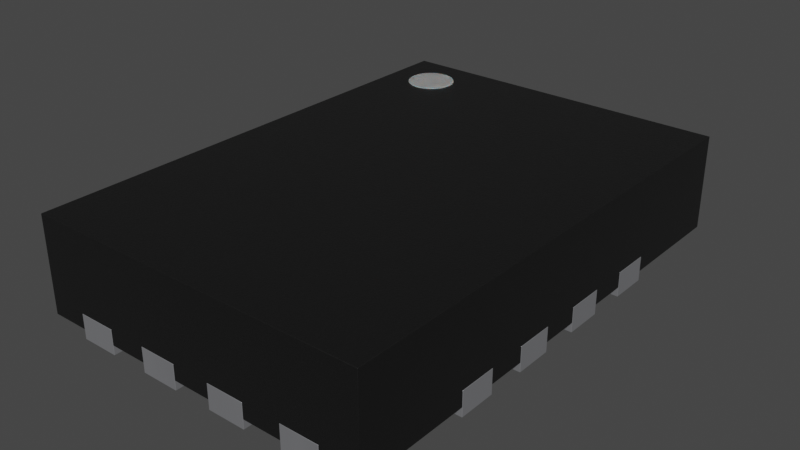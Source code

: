 # Source: UQFN-13_2x3mm_P0.5mm.blend  (saved by Blender 3.2.14; exported with 4.5.12 LTS)
import bpy
from mathutils import Matrix  # noqa: F401  (used for matrix-valued properties, if any)

bpy.ops.wm.read_factory_settings(use_empty=True)
scene = bpy.context.scene
scene.name = 'Scene'

# ---- collections
col_collection = bpy.data.collections.new('Collection'); scene.collection.children.link(col_collection)

# ---- materials (node trees are filled in below, after node groups)
mat_metal_pins = bpy.data.materials.new('metal_pins')
mat_metal_pins.use_transparent_shadow = False
mat_metal_pins.preview_render_type = 'CUBE'
mat_plastic_chip = bpy.data.materials.new('plastic_chip')
mat_plastic_chip.use_transparent_shadow = False
mat_plastic_chip.preview_render_type = 'CUBE'
mat_white_markings = bpy.data.materials.new('white_markings')
mat_white_markings.use_transparent_shadow = False
mat_white_markings.preview_render_type = 'FLAT'

# ---- material node trees
mat_metal_pins.use_nodes = True; mat_metal_pins.node_tree.nodes.clear()
_N = mat_metal_pins.node_tree.nodes; _L = mat_metal_pins.node_tree.links
n0 = _N.new('ShaderNodeMapping'); n0.name = 'Mapping'; n0.location = (-1447, -91)
n0.inputs[3].default_value = (4.8, 1.2, 1.1)
n1 = _N.new('ShaderNodeBsdfPrincipled'); n1.name = 'Principled BSDF'; n1.location = (-560, 254)
n1.distribution = 'GGX'
n1.subsurface_method = 'BURLEY'
n1.inputs[1].default_value = 0.7818
n1.inputs[2].default_value = 0.2886
n1.inputs[3].default_value = 1.45
n1.inputs[13].default_value = 0.0
n1.inputs[27].default_value = (0.0, 0.0, 0.0, 1.0)
n1.inputs[28].default_value = 1.0
n2 = _N.new('ShaderNodeOutputMaterial'); n2.name = 'Material Output.002'; n2.location = (-205, 253)
n2.width = 213
n3 = _N.new('ShaderNodeTexNoise'); n3.name = 'Noise Texture.002'; n3.location = (-1228, -73)
n3.inputs[2].default_value = 0.1
n3.inputs[3].default_value = 7.0
n3.inputs[4].default_value = 0.6
n3.inputs[8].default_value = 0.4
n4 = _N.new('ShaderNodeTexCoord'); n4.name = 'Texture Coordinate'; n4.location = (-1636, -116)
n5 = _N.new('ShaderNodeMix'); n5.name = 'Mix.001'; n5.location = (-921, 45)
n5.data_type = 'RGBA'
n5.inputs[6].default_value = (0.9398, 0.9547, 1.0, 1.0)
n5.inputs[7].default_value = (0.13, 0.1259, 0.1359, 1.0)
n6 = _N.new('ShaderNodeBump'); n6.name = 'Bump.001'; n6.location = (-1001, -227)
n6.inputs[0].default_value = 0.05
n6.inputs[1].default_value = 0.01
n6.inputs[2].default_value = 1.0
_L.new(n1.outputs[0], n2.inputs[0])
_L.new(n3.outputs[0], n6.inputs[3])
_L.new(n0.outputs[0], n3.inputs[0])
_L.new(n3.outputs[0], n5.inputs[0])
_L.new(n4.outputs[3], n0.inputs[0])
_L.new(n5.outputs[2], n1.inputs[0])
_L.new(n6.outputs[0], n1.inputs[5])
n2.is_active_output = True
mat_plastic_chip.use_nodes = True; mat_plastic_chip.node_tree.nodes.clear()
_N = mat_plastic_chip.node_tree.nodes; _L = mat_plastic_chip.node_tree.links
n0 = _N.new('ShaderNodeBsdfPrincipled'); n0.name = 'Principled BSDF'; n0.location = (10, 300)
n0.distribution = 'GGX'
n0.subsurface_method = 'BURLEY'
n0.inputs[0].default_value = (0.009312, 0.009312, 0.009312, 1.0)
n0.inputs[1].default_value = 0.1372
n0.inputs[2].default_value = 0.3706
n0.inputs[3].default_value = 1.45
n0.inputs[27].default_value = (0.0, 0.0, 0.0, 1.0)
n0.inputs[28].default_value = 1.0
n1 = _N.new('ShaderNodeOutputMaterial'); n1.name = 'Material Output'; n1.location = (300, 300)
n2 = _N.new('ShaderNodeTexNoise'); n2.name = 'Noise Texture'; n2.location = (-893, 54)
n2.inputs[2].default_value = 200.0
n2.inputs[3].default_value = 3.6
n2.inputs[4].default_value = 0.8375
n3 = _N.new('ShaderNodeBump'); n3.name = 'Bump'; n3.location = (-604, -53)
n3.inputs[0].default_value = 0.08
n3.inputs[1].default_value = 1.0
n3.inputs[2].default_value = 1.0
_L.new(n0.outputs[0], n1.inputs[0])
_L.new(n2.outputs[0], n3.inputs[3])
_L.new(n3.outputs[0], n0.inputs[5])
n1.is_active_output = True
mat_white_markings.use_nodes = True; mat_white_markings.node_tree.nodes.clear()
_N = mat_white_markings.node_tree.nodes; _L = mat_white_markings.node_tree.links
n0 = _N.new('ShaderNodeOutputMaterial'); n0.name = 'Material Output'; n0.location = (300, 300)
n1 = _N.new('ShaderNodeBsdfPrincipled'); n1.name = 'Principled BSDF'; n1.location = (-34, 272)
n1.distribution = 'GGX'
n1.subsurface_method = 'BURLEY'
n1.inputs[1].default_value = 0.02
n1.inputs[2].default_value = 0.4636
n1.inputs[3].default_value = 1.4
n1.inputs[8].default_value = 1.0
n1.inputs[10].default_value = 0.3682
n1.inputs[13].default_value = 0.6591
n1.inputs[18].default_value = 0.2318
n1.inputs[20].default_value = 0.6709
n1.inputs[24].default_value = 0.1191
n1.inputs[27].default_value = (0.0, 0.0, 0.0, 1.0)
n1.inputs[28].default_value = 1.0
n2 = _N.new('ShaderNodeMapping'); n2.name = 'Mapping'; n2.location = (-1010, 265)
n2.inputs[3].default_value = (3.0, 1.0, 1.0)
n3 = _N.new('ShaderNodeTexCoord'); n3.name = 'Texture Coordinate'; n3.location = (-1250, 180)
n4 = _N.new('ShaderNodeBump'); n4.name = 'Bump'; n4.location = (-376, -99)
n4.inputs[0].default_value = 0.05
n4.inputs[1].default_value = 1.0
n4.inputs[2].default_value = 1.0
n5 = _N.new('ShaderNodeTexNoise'); n5.name = 'Noise Texture'; n5.location = (-662, 176)
n5.inputs[2].default_value = 88.0
n5.inputs[3].default_value = 10.8
n5.inputs[4].default_value = 0.9167
n5.inputs[8].default_value = 1.6
n6 = _N.new('ShaderNodeValToRGB'); n6.name = 'ColorRamp'; n6.location = (-354, 186)
while len(n6.color_ramp.elements) > 1: n6.color_ramp.elements.remove(n6.color_ramp.elements[-1])
n6.color_ramp.elements[0].position = 0.0; n6.color_ramp.elements[0].color = (0.2596, 0.2596, 0.2596, 1.0)
_e = n6.color_ramp.elements.new(1.0); _e.color = (0.6303, 0.6303, 0.6303, 1.0)
n7 = _N.new('ShaderNodeMix'); n7.name = 'Mix'; n7.location = (-204, 152)
n7.data_type = 'RGBA'
n7.inputs[0].default_value = 0.3682
n7.inputs[7].default_value = (0.2525, 0.2525, 0.2525, 1.0)
_L.new(n5.outputs[0], n6.inputs[0])
_L.new(n1.outputs[0], n0.inputs[0])
_L.new(n3.outputs[2], n2.inputs[0])
_L.new(n2.outputs[0], n5.inputs[0])
_L.new(n5.outputs[0], n4.inputs[3])
_L.new(n4.outputs[0], n1.inputs[5])
_L.new(n6.outputs[0], n7.inputs[6])
_L.new(n7.outputs[2], n1.inputs[0])
n0.is_active_output = True

# ---- world
world_world = bpy.data.worlds.new('World'); scene.world = world_world
world_world.use_nodes = True; world_world.node_tree.nodes.clear()
_N = world_world.node_tree.nodes; _L = world_world.node_tree.links
n0 = _N.new('ShaderNodeOutputWorld'); n0.name = 'World Output'; n0.location = (300, 300)
n1 = _N.new('ShaderNodeBackground'); n1.name = 'Background'; n1.location = (10, 300)
n1.inputs[0].default_value = (0.05088, 0.05088, 0.05088, 1.0)
_L.new(n1.outputs[0], n0.inputs[0])
n0.is_active_output = True
world_world.color = (0.05088, 0.05088, 0.05088)
world_world.use_sun_shadow = False
world_world.sun_shadow_jitter_overblur = 0.0

# ---- meshes
me_shape_9_indexedfaceset = bpy.data.meshes.new('SHAPE_9_IndexedFaceSet')
me_shape_9_indexedfaceset.from_pydata([(-0.2756, 0.05118, -0.5118), (-0.1969, 0.05118, -0.5118), (-0.1969, 0.05118, -0.3543), (-0.2756, 0.05118, 0.3543), (-0.1969, 0.05118, 0.3543), (0.3543, 0.05118, -0.1969), (-0.03937, 0.05118, -0.3543), (-0.03937, 0.05118, 0.5118), (-0.03937, 0.05118, 0.3543), (-0.1181, 0.05118, 0.3543), (0.1181, 0.05118, -0.5118), (0.03937, 0.05118, -0.3543), (0.03937, 0.05118, -0.5118), (0.03937, 0.05118, 0.5118), (0.1181, 0.05118, 0.5118), (0.1181, 0.05118, 0.3543), (0.03937, 0.05118, 0.3543), (0.2756, 0.05118, -0.5118), (0.1969, 0.05118, -0.3543), (0.1969, 0.05118, -0.5118), (0.2756, 0.05118, 0.3543), (-0.1969, 0.05118, -0.1181), (-0.3543, 0.05118, -0.1181), (-0.3543, 0.05118, -0.03937), (0.3543, 0.05118, -0.1181), (0.1969, 0.05118, -0.1181), (-0.1969, 0.05118, 0.1181), (0.1969, 0.05118, 0.1181), (0.1969, 0.05118, 0.03937), (-0.1969, 0.05118, 0.1969), (0.1969, 0.05118, 0.2756), (0.3543, 0.05118, 0.2756), (0.1969, 0.05118, 0.1969), (-0.1575, 0.05118, -0.1969), (-0.3543, 0.05118, -0.2756), (-0.3543, 0.05118, -0.1969), (-0.1969, 0.05118, -0.2756), (-0.2067, 0.2185, -0.4134), (-0.2084, 0.2185, -0.4006), (-0.2907, 0.1791, -0.4482), (-0.2985, 0.1791, -0.438), (-0.2985, 0.1791, -0.3888), (-0.2907, 0.1791, -0.3786), (-0.2805, 0.1791, -0.3708), (-0.3543, 0.01969, -0.1969), (-0.1969, 0.01969, 0.03937), (-0.1969, 0.01969, 0.1969), (-0.3543, 0.01969, 0.2756), (0.03937, 0.01969, 0.5118), (0.1969, 0.01969, 0.3543), (0.2756, 0.01969, 0.3543), (0.3543, 0.01969, 0.1181), (0.1969, 0.01969, 0.1181), (0.1969, 0.01969, -0.1181), (0.3543, 0.01969, -0.1181), (0.3543, 0.01969, -0.1969), (0.1969, 0.01969, -0.2756), (0.1969, 0.01969, -0.3543), (0.1181, 0.01969, -0.5118), (0.03937, 0.01969, -0.3543), (0.03937, 0.01969, -0.5118), (-0.03937, 0.01969, -0.3543), (-0.2756, 0.01969, -0.3543), (-0.2756, 0.01969, -0.5118), (-0.3543, 0.01969, -0.5118), (-0.1969, 0.01969, -0.2756), (-0.3543, 0.01969, 0.1181), (-0.3543, 0.01969, -0.1181), (0.3543, 0.01969, 0.1969), (0.3543, 0.05118, 0.1969), (0.3543, 0.01969, 0.2756), (0.3543, 0.01969, 0.5118), (0.3543, 0.2165, 0.5118), (0.3543, 0.01969, -0.2756), (0.3543, 0.05118, -0.03937), (0.3543, 0.01969, -0.03937), (0.3543, 0.01969, 0.03937), (0.3543, 0.05118, 0.03937), (-0.1181, 0.01969, 0.5118), (-0.1969, 0.01969, 0.5118), (-0.3543, 0.01969, 0.5118), (-0.3543, 0.2165, 0.5118), (0.1969, 0.05118, 0.5118), (0.2756, 0.01969, -0.5118), (0.3543, 0.01969, -0.5118), (0.1969, 0.01969, -0.5118), (0.3543, 0.2165, -0.5118), (-0.3543, 0.2165, -0.5118), (-0.2133, 0.2185, -0.3888), (-0.2084, 0.2185, -0.4261), (-0.3034, 0.2185, -0.4006), (-0.2432, 0.2185, -0.3659), (-0.2686, 0.2185, -0.4609), (-0.1969, 0.01969, 0.3543), (-0.2756, 0.01969, 0.5118), (-0.2756, 0.01969, 0.3543), (-0.1969, 0.01969, -0.3543), (-0.1969, 0.01969, -0.5118), (0.1969, 0.01969, -0.1969), (0.1969, 0.05118, -0.2756), (0.1969, 0.05118, -0.1969), (0.3543, 0.05118, -0.2756), (-0.1575, 0.01969, -0.1969), (-0.3543, 0.01969, -0.2756), (-0.1181, 0.01969, -0.3543), (-0.1181, 0.01969, -0.5118), (-0.03937, 0.01969, -0.5118), (0.1181, 0.01969, -0.3543), (0.1181, 0.05118, -0.3543), (0.2756, 0.01969, -0.3543), (0.2756, 0.05118, -0.3543), (0.1969, 0.05118, 0.3543), (0.2756, 0.01969, 0.5118), (0.1969, 0.01969, 0.5118), (-0.03937, 0.01969, 0.3543), (-0.03937, 0.01969, 0.5118), (-0.1181, 0.01969, 0.3543), (0.03937, 0.01969, 0.3543), (0.1181, 0.01969, 0.3543), (0.1181, 0.01969, 0.5118), (0.1969, 0.01969, 0.2756), (0.1969, 0.01969, 0.1969), (0.1969, 0.01969, -0.03937), (0.1969, 0.05118, -0.03937), (0.1969, 0.01969, 0.03937), (0.3543, 0.05118, 0.1181), (-0.1969, 0.01969, -0.03937), (-0.3543, 0.01969, -0.03937), (-0.1969, 0.01969, -0.1181), (-0.1969, 0.05118, -0.03937), (-0.1969, 0.01969, 0.1181), (-0.3543, 0.01969, 0.03937), (-0.1969, 0.05118, 0.03937), (-0.3543, 0.05118, 0.03937), (-0.1969, 0.01969, 0.2756), (-0.3543, 0.01969, 0.1969), (-0.3543, 0.05118, 0.1969), (-0.3543, 0.05118, 0.2756), (-0.1575, 0.01969, -0.2362), (-0.1575, 0.05118, -0.2362), (-0.2805, 0.2185, -0.456), (-0.2313, 0.2185, -0.3708), (-0.2211, 0.2185, -0.3786), (-0.2432, 0.2185, -0.4609), (-0.2559, 0.2185, -0.4626), (-0.2067, 0.1791, -0.4134), (-0.2133, 0.1791, -0.438), (-0.2211, 0.1791, -0.4482), (-0.2313, 0.1791, -0.456), (-0.2084, 0.1791, -0.4006), (-0.2084, 0.1791, -0.4261), (-0.2133, 0.1791, -0.3888), (-0.3034, 0.2185, -0.4261), (-0.3051, 0.2185, -0.4134), (-0.2686, 0.2185, -0.3659), (-0.2559, 0.2185, -0.3642), (-0.2313, 0.2185, -0.456), (-0.2559, 0.1791, -0.3642), (-0.2686, 0.1791, -0.3659), (-0.3051, 0.1791, -0.4134), (-0.3034, 0.1791, -0.4261), (-0.2211, 0.2185, -0.4482), (-0.2133, 0.2185, -0.438), (-0.2985, 0.2185, -0.438), (-0.2907, 0.2185, -0.4482), (-0.2805, 0.2185, -0.3708), (-0.2907, 0.2185, -0.3786), (-0.2985, 0.2185, -0.3888), (-0.2559, 0.1791, -0.4626), (-0.2432, 0.1791, -0.4609), (-0.2211, 0.1791, -0.3786), (-0.2313, 0.1791, -0.3708), (-0.2432, 0.1791, -0.3659), (-0.3034, 0.1791, -0.4006), (-0.2805, 0.1791, -0.456), (-0.2686, 0.1791, -0.4609), (-0.1969, 0.0, -0.3543), (-0.2756, 0.0, -0.5118), (-0.1969, 0.0, -0.5118), (-0.2756, 0.05118, -0.3543), (-0.2756, 0.0, -0.3543), (-0.1969, 0.05118, -0.3543), (-0.2756, 0.0, 0.3543), (-0.2756, 0.0, 0.5118), (-0.1969, 0.0, 0.5118), (-0.2756, 0.05118, 0.3543), (-0.1969, 0.0, 0.3543), (0.3543, 0.0, -0.1969), (0.3543, 0.05118, -0.1969), (0.1969, 0.0, -0.2756), (0.1969, 0.0, -0.1969), (0.3543, 0.0, -0.2756), (-0.1181, 0.0, -0.3543), (-0.03937, 0.0, -0.3543), (-0.03937, 0.0, -0.5118), (-0.1181, 0.0, -0.5118), (-0.1181, 0.05118, -0.5118), (-0.1181, 0.05118, -0.3543), (-0.03937, 0.0, 0.3543), (-0.1181, 0.0, 0.3543), (-0.03937, 0.0, 0.5118), (-0.03937, 0.05118, 0.5118), (-0.1181, 0.0, 0.5118), (-0.03937, 0.05118, 0.3543), (0.1181, 0.0, -0.3543), (0.1181, 0.0, -0.5118), (0.1181, 0.05118, -0.5118), (0.03937, 0.0, -0.3543), (0.03937, 0.0, -0.5118), (0.03937, 0.05118, -0.3543), (0.1181, 0.0, 0.3543), (0.03937, 0.0, 0.5118), (0.03937, 0.0, 0.3543), (0.1181, 0.0, 0.5118), (0.03937, 0.05118, 0.5118), (0.1181, 0.05118, 0.3543), (0.03937, 0.05118, 0.3543), (0.1969, 0.0, -0.3543), (0.2756, 0.0, -0.3543), (0.1969, 0.0, -0.5118), (0.2756, 0.0, -0.5118), (0.2756, 0.05118, -0.5118), (0.1969, 0.05118, -0.3543), (0.1969, 0.05118, -0.5118), (0.2756, 0.0, 0.3543), (0.1969, 0.0, 0.3543), (0.1969, 0.0, 0.5118), (0.2756, 0.0, 0.5118), (-0.1969, 0.0, -0.03937), (-0.3543, 0.0, -0.1181), (-0.1969, 0.0, -0.1181), (-0.3543, 0.0, -0.03937), (-0.3543, 0.05118, -0.1181), (-0.3543, 0.05118, -0.03937), (0.1969, 0.0, -0.03937), (0.3543, 0.0, -0.03937), (0.1969, 0.0, -0.1181), (0.3543, 0.0, -0.1181), (-0.3543, 0.0, 0.03937), (-0.1969, 0.0, 0.1181), (-0.1969, 0.0, 0.03937), (-0.3543, 0.0, 0.1181), (0.1969, 0.0, 0.03937), (0.1969, 0.0, 0.1181), (0.3543, 0.0, 0.03937), (0.3543, 0.0, 0.1181), (0.1969, 0.05118, 0.03937), (-0.3543, 0.0, 0.1969), (-0.1969, 0.0, 0.2756), (-0.3543, 0.0, 0.2756), (-0.1969, 0.0, 0.1969), (0.1969, 0.05118, 0.2756), (0.1969, 0.0, 0.2756), (0.1969, 0.0, 0.1969), (0.3543, 0.05118, 0.2756), (0.3543, 0.0, 0.2756), (0.3543, 0.0, 0.1969), (-0.1575, 0.0, -0.1969), (-0.3543, 0.0, -0.1969), (-0.3543, 0.0, -0.2756), (-0.3543, 0.05118, -0.1969), (-0.1575, 0.0, -0.2362), (-0.1969, 0.0, -0.2756), (0.3543, 0.05118, -0.03937), (0.3543, 0.05118, 0.03937), (0.1969, 0.05118, -0.2756), (-0.03937, 0.05118, -0.5118), (0.1181, 0.05118, -0.3543), (0.2756, 0.05118, -0.3543), (0.1969, 0.05118, -0.03937), (0.3543, 0.05118, 0.1181), (-0.1969, 0.05118, -0.03937), (-0.3543, 0.05118, 0.1181), (-0.1969, 0.05118, 0.03937), (-0.3543, 0.05118, 0.03937), (-0.3543, 0.05118, 0.2756), (-0.2756, 0.05118, -0.5118), (-0.1969, 0.05118, -0.5118), (-0.1969, 0.05118, 0.5118), (-0.1969, 0.05118, 0.3543), (-0.2756, 0.05118, 0.5118), (-0.03937, 0.05118, -0.3543), (-0.1181, 0.05118, 0.5118), (-0.1181, 0.05118, 0.3543), (0.03937, 0.05118, -0.5118), (0.1181, 0.05118, 0.5118), (0.2756, 0.05118, 0.3543), (0.2756, 0.05118, 0.5118), (-0.1969, 0.05118, -0.1181), (0.3543, 0.05118, -0.1181), (0.1969, 0.05118, -0.1181), (-0.1969, 0.05118, 0.1181), (0.1969, 0.05118, 0.1181), (-0.1969, 0.05118, 0.2756), (-0.1969, 0.05118, 0.1969), (0.1969, 0.05118, 0.1969), (-0.1575, 0.05118, -0.1969), (-0.3543, 0.05118, -0.2756), (-0.1969, 0.05118, -0.2756), (0.3543, 0.05118, 0.1969), (0.1969, 0.05118, 0.5118), (0.1969, 0.05118, -0.1969), (0.3543, 0.05118, -0.2756), (0.1969, 0.05118, 0.3543), (-0.3543, 0.05118, 0.1969), (-0.1575, 0.05118, -0.2362), (-0.2756, 0.05118, -0.3543), (-0.1969, 0.05118, 0.5118), (-0.2756, 0.05118, 0.5118), (-0.1181, 0.05118, -0.5118), (-0.1181, 0.05118, -0.3543), (-0.1181, 0.05118, 0.5118), (0.2756, 0.05118, 0.5118), (-0.1969, 0.05118, 0.2756), (-0.03937, 0.05118, -0.5118), (-0.3543, 0.05118, 0.1181)], [], [(14, 119, 113, 82, 312, 112, 71, 72, 81, 80, 94, 308, 307, 79, 78, 311, 7, 115, 48, 13), (99, 100, 98, 56), (309, 105, 97, 1, 0, 63, 64, 87, 86, 84, 83, 17, 19, 85, 58, 10, 12, 60, 106, 314), (45, 131, 127, 126, 128, 67, 44, 102, 138, 65, 103, 64, 63, 62, 96, 97, 105, 104, 61, 106, 60, 59, 107, 58, 85, 57, 109, 83, 84, 73, 56, 98, 55, 54, 53, 122, 75, 76, 124, 52, 51, 68, 121, 120, 70, 71, 112, 50, 49, 113, 119, 118, 117, 48, 115, 114, 116, 78, 79, 93, 95, 94, 80, 47, 134, 46, 135, 66, 130), (307, 4, 93, 79), (77, 76, 75, 74, 24, 54, 55, 5, 101, 73, 84, 86, 72, 71, 70, 31, 69, 68, 51, 125), (4, 3, 95, 93), (3, 308, 94, 95), (0, 306, 62, 63), (306, 2, 96, 62), (2, 1, 97, 96), (100, 5, 55, 98), (315, 26, 130, 66), (101, 99, 56, 73), (35, 33, 102, 44), (36, 34, 103, 65), (310, 6, 61, 104), (309, 310, 104, 105), (6, 314, 106, 61), (11, 108, 107, 59), (12, 11, 59, 60), (108, 10, 58, 107), (18, 110, 109, 57), (19, 18, 57, 85), (110, 17, 83, 109), (20, 111, 49, 50), (312, 20, 50, 112), (111, 82, 113, 49), (8, 9, 116, 114), (7, 8, 114, 115), (9, 311, 78, 116), (15, 16, 117, 118), (14, 15, 118, 119), (16, 13, 48, 117), (32, 30, 120, 121), (30, 31, 70, 120), (69, 32, 121, 68), (25, 123, 122, 53), (123, 74, 75, 122), (24, 25, 53, 54), (28, 27, 52, 124), (27, 125, 51, 52), (77, 28, 124, 76), (129, 21, 128, 126), (23, 129, 126, 127), (21, 22, 67, 128), (26, 132, 45, 130), (313, 29, 46, 134), (132, 133, 131, 45), (137, 313, 134, 47), (29, 136, 135, 46), (102, 33, 139, 138), (138, 139, 36, 65), (86, 87, 81, 72), (173, 90, 153, 159), (172, 91, 155, 157), (148, 156, 161, 147), (159, 153, 152, 160), (91, 141, 142, 88, 38, 37, 89, 162, 161, 156, 143, 144, 92, 140, 164, 163, 152, 153, 90, 167, 166, 165, 154, 155), (174, 140, 92, 175), (169, 143, 156, 148), (39, 164, 140, 174), (171, 141, 91, 172), (42, 166, 167, 41), (168, 144, 143, 169), (149, 38, 88, 151), (40, 163, 164, 39), (160, 152, 163, 40), (170, 142, 141, 171), (158, 154, 165, 43), (175, 92, 144, 168), (145, 37, 38, 149), (157, 155, 154, 158), (150, 89, 37, 145), (147, 161, 162, 146), (151, 88, 142, 170), (146, 162, 89, 150), (41, 167, 90, 173), (43, 165, 166, 42), (176, 180, 177, 178), (177, 276, 277, 178), (178, 277, 181, 176), (176, 181, 179, 180), (180, 179, 276, 177), (183, 182, 186, 184), (184, 278, 280, 183), (182, 185, 279, 186), (186, 279, 278, 184), (265, 189, 190, 301), (191, 187, 190, 189), (301, 190, 187, 188), (188, 187, 191, 302), (302, 191, 189, 265), (211, 212, 210, 213), (193, 192, 195, 194), (195, 196, 266, 194), (194, 266, 281, 193), (193, 281, 197, 192), (192, 197, 196, 195), (202, 199, 198, 200), (200, 201, 282, 202), (202, 282, 283, 199), (199, 283, 203, 198), (198, 203, 201, 200), (204, 207, 208, 205), (208, 284, 206, 205), (205, 206, 267, 204), (204, 267, 209, 207), (207, 209, 284, 208), (211, 214, 216, 212), (213, 285, 214, 211), (218, 217, 219, 220), (212, 216, 215, 210), (210, 215, 285, 213), (219, 223, 221, 220), (289, 237, 236, 290), (220, 221, 268, 218), (218, 268, 222, 217), (217, 222, 223, 219), (226, 225, 224, 227), (227, 287, 300, 226), (226, 300, 303, 225), (225, 303, 286, 224), (224, 286, 287, 227), (232, 229, 231, 233), (233, 231, 228, 271), (271, 228, 230, 288), (288, 230, 229, 232), (228, 231, 229, 230), (290, 236, 234, 269), (269, 234, 235, 263), (263, 235, 237, 289), (237, 235, 234, 236), (244, 245, 243, 242), (274, 238, 241, 272), (272, 241, 239, 291), (291, 239, 240, 273), (273, 240, 238, 274), (239, 241, 238, 240), (246, 242, 243, 292), (292, 243, 245, 270), (270, 245, 244, 264), (264, 244, 242, 246), (183, 280, 185, 182), (304, 247, 249, 275), (275, 249, 248, 293), (293, 248, 250, 294), (294, 250, 247, 304), (248, 249, 247, 250), (295, 253, 252, 251), (251, 252, 255, 254), (254, 255, 256, 299), (299, 256, 253, 295), (256, 255, 252, 253), (297, 259, 258, 260), (260, 258, 257, 296), (298, 262, 259, 297), (305, 296, 257, 261), (257, 258, 259, 262, 261), (298, 305, 261, 262), (172, 157, 158, 43, 42, 41, 173, 159, 160, 40, 39, 174, 175, 168, 169, 148, 147, 146, 150, 145, 149, 151, 170, 171), (298, 297, 260, 296, 305), (279, 185, 280, 278), (179, 181, 277, 276), (265, 301, 188, 302), (197, 281, 266, 196), (203, 283, 282, 201), (209, 267, 206, 284), (215, 216, 214, 285), (222, 268, 221, 223), (286, 303, 300, 287), (232, 233, 271, 288), (290, 269, 263, 289), (274, 272, 291, 273), (246, 292, 270, 264), (304, 275, 293, 294), (295, 251, 254, 299), (36, 139, 33, 35, 34), (4, 307, 308, 3), (306, 0, 1, 2), (99, 101, 5, 100), (310, 309, 314, 6), (8, 7, 311, 9), (11, 12, 10, 108), (15, 14, 13, 16), (18, 19, 17, 110), (20, 312, 82, 111), (22, 21, 129, 23), (25, 24, 74, 123), (133, 132, 26, 315), (28, 77, 125, 27), (136, 29, 313, 137), (32, 69, 31, 30), (87, 64, 103, 34, 35, 44, 67, 22, 23, 127, 131, 133, 315, 66, 135, 136, 137, 47, 80, 81)])
me_shape_9_indexedfaceset.polygons.foreach_set('use_smooth', [True] * 194)
me_shape_9_indexedfaceset.polygons.foreach_set('material_index', [1, 1, 1, 1, 1, 1, 1, 1, 1, 1, 1, 1, 1, 1, 1, 1, 1, 1, 1, 1, 1, 1, 1, 1, 1, 1, 1, 1, 1, 1, 1, 1, 1, 1, 1, 1, 1, 1, 1, 1, 1, 1, 1, 1, 1, 1, 1, 1, 1, 1, 1, 1, 1, 1, 2, 2, 2, 2, 2, 2, 2, 2, 2, 2, 2, 2, 2, 2, 2, 2, 2, 2, 2, 2, 2, 2, 2, 2, 2, 0, 0, 0, 0, 0, 0, 0, 0, 0, 0, 0, 0, 0, 0, 0, 0, 0, 0, 0, 0, 0, 0, 0, 0, 0, 0, 0, 0, 0, 0, 0, 0, 0, 0, 0, 0, 0, 0, 0, 0, 0, 0, 0, 0, 0, 0, 0, 0, 0, 0, 0, 0, 0, 0, 0, 0, 0, 0, 0, 0, 0, 0, 0, 0, 0, 0, 0, 0, 0, 0, 0, 0, 0, 0, 0, 0, 0, 0, 0, 0, 0, 2, 0, 0, 0, 0, 0, 0, 0, 0, 0, 0, 0, 0, 0, 0, 0, 0, 1, 1, 1, 1, 1, 1, 1, 1, 1, 1, 1, 1, 1, 1, 1, 1, 1])
_k = set([(0, 1), (0, 63), (0, 306), (1, 2), (1, 97), (2, 96), (2, 306), (3, 4), (3, 95), (3, 308), (4, 93), (4, 307), (5, 55), (5, 100), (5, 101), (6, 61), (6, 310), (6, 314), (7, 8), (7, 115), (7, 311), (8, 9), (8, 114), (9, 116), (9, 311), (10, 12), (10, 58), (10, 108), (11, 12), (11, 59), (11, 108), (12, 60), (13, 14), (13, 16), (13, 48), (14, 15), (14, 119), (15, 16), (15, 118), (16, 117), (17, 19), (17, 83), (17, 110), (18, 19), (18, 57), (18, 110), (19, 85), (20, 50), (20, 111), (20, 312), (21, 22), (21, 128), (21, 129), (22, 23), (22, 67), (23, 127), (23, 129), (24, 25), (24, 54), (24, 74), (25, 53), (25, 123), (26, 130), (26, 132), (26, 315), (27, 28), (27, 52), (27, 125), (28, 77), (28, 124), (29, 46), (29, 136), (29, 313), (30, 31), (30, 32), (30, 120), (31, 69), (31, 70), (32, 69), (32, 121), (33, 35), (33, 102), (33, 139), (34, 35), (34, 36), (34, 103), (35, 44), (36, 65), (36, 139), (37, 38), (37, 89), (38, 88), (39, 40), (39, 174), (40, 160), (41, 42), (41, 173), (42, 43), (43, 158), (44, 67), (44, 102), (45, 130), (45, 131), (45, 132), (46, 134), (46, 135), (47, 80), (47, 134), (47, 137), (48, 115), (48, 117), (49, 50), (49, 111), (49, 113), (50, 112), (51, 52), (51, 68), (51, 125), (52, 124), (53, 54), (53, 122), (54, 55), (55, 98), (56, 73), (56, 98), (56, 99), (57, 85), (57, 109), (58, 85), (58, 107), (59, 60), (59, 107), (60, 106), (61, 104), (61, 106), (62, 63), (62, 96), (62, 306), (63, 64), (64, 87), (64, 103), (65, 103), (65, 138), (66, 130), (66, 135), (66, 315), (67, 128), (68, 69), (68, 121), (70, 71), (70, 120), (71, 72), (71, 112), (72, 81), (72, 86), (73, 84), (73, 101), (74, 75), (74, 123), (75, 76), (75, 122), (76, 77), (76, 124), (77, 125), (78, 79), (78, 116), (78, 311), (79, 93), (79, 307), (80, 81), (80, 94), (81, 87), (82, 111), (82, 113), (82, 312), (83, 84), (83, 109), (84, 86), (86, 87), (88, 142), (89, 162), (90, 153), (90, 167), (91, 141), (91, 155), (92, 140), (92, 144), (93, 95), (94, 95), (94, 308), (96, 97), (97, 105), (98, 100), (99, 100), (99, 101), (102, 138), (104, 105), (104, 310), (105, 309), (106, 314), (107, 108), (109, 110), (112, 312), (113, 119), (114, 115), (114, 116), (117, 118), (118, 119), (120, 121), (122, 123), (126, 127), (126, 128), (126, 129), (127, 131), (131, 133), (132, 133), (133, 315), (134, 313), (135, 136), (136, 137), (137, 313), (138, 139), (140, 164), (141, 142), (143, 144), (143, 156), (145, 149), (145, 150), (146, 147), (146, 150), (147, 148), (148, 169), (149, 151), (151, 170), (152, 153), (152, 163), (154, 155), (154, 165), (156, 161), (157, 158), (157, 172), (159, 160), (159, 173), (161, 162), (163, 164), (165, 166), (166, 167), (168, 169), (168, 175), (170, 171), (171, 172), (174, 175), (176, 178), (176, 180), (176, 181), (177, 178), (177, 180), (177, 276), (178, 277), (179, 180), (179, 181), (179, 276), (181, 277), (182, 183), (182, 185), (182, 186), (183, 184), (183, 280), (184, 186), (184, 278), (185, 279), (185, 280), (186, 279), (187, 188), (187, 190), (187, 191), (188, 301), (188, 302), (189, 190), (189, 191), (189, 265), (190, 301), (191, 302), (192, 193), (192, 195), (192, 197), (193, 194), (193, 281), (194, 195), (194, 266), (195, 196), (196, 197), (196, 266), (197, 281), (198, 199), (198, 200), (198, 203), (199, 202), (199, 283), (200, 201), (200, 202), (201, 203), (201, 282), (202, 282), (203, 283), (204, 205), (204, 207), (204, 267), (205, 206), (205, 208), (206, 267), (206, 284), (207, 208), (207, 209), (208, 284), (209, 267), (209, 284), (210, 212), (210, 213), (210, 215), (211, 212), (211, 213), (211, 214), (212, 216), (213, 285), (214, 216), (214, 285), (215, 216), (215, 285), (217, 218), (217, 219), (217, 222), (218, 220), (218, 268), (219, 220), (219, 223), (220, 221), (221, 223), (221, 268), (222, 223), (222, 268), (224, 225), (224, 227), (224, 286), (225, 226), (225, 303), (226, 227), (226, 300), (227, 287), (228, 230), (228, 231), (228, 271), (229, 230), (229, 231), (229, 232), (230, 288), (231, 233), (232, 233), (232, 288), (233, 271), (234, 235), (234, 236), (234, 269), (235, 237), (235, 263), (236, 237), (236, 290), (237, 289), (238, 240), (238, 241), (238, 274), (239, 240), (239, 241), (239, 291), (240, 273), (241, 272), (242, 243), (242, 244), (242, 246), (243, 245), (243, 292), (244, 245), (244, 264), (245, 270), (246, 264), (246, 292), (247, 249), (247, 250), (247, 304), (248, 249), (248, 250), (248, 293), (249, 275), (250, 294), (251, 252), (251, 254), (251, 295), (252, 253), (252, 255), (253, 256), (253, 295), (254, 255), (254, 299), (255, 256), (256, 299), (257, 258), (257, 261), (257, 296), (258, 259), (258, 260), (259, 262), (259, 297), (260, 296), (260, 297), (261, 262), (261, 305), (262, 298), (263, 269), (263, 289), (264, 270), (265, 301), (265, 302), (266, 281), (269, 290), (270, 292), (271, 288), (272, 274), (272, 291), (273, 274), (273, 291), (275, 293), (275, 304), (276, 277), (278, 279), (278, 280), (282, 283), (286, 287), (286, 303), (287, 300), (289, 290), (293, 294), (294, 304), (295, 299), (296, 305), (297, 298), (298, 305), (300, 303), (307, 308), (309, 310), (309, 314)])
me_shape_9_indexedfaceset.attributes.new('sharp_edge', 'BOOLEAN', 'EDGE').data.foreach_set('value', [ (min(e.vertices), max(e.vertices)) in _k for e in me_shape_9_indexedfaceset.edges])
_uv = me_shape_9_indexedfaceset.uv_layers.new(name='UVMap')
_uv.uv.foreach_set('vector', [0.6496, 0.4964, 0.6496, 0.4656, 0.7265, 0.4656, 0.7265, 0.4964, 0.8035, 0.4964, 0.8035, 0.4656, 0.8804, 0.4656, 0.8804, 0.6579, 0.1881, 0.6579, 0.1881, 0.4656, 0.265, 0.4656, 0.265, 0.4964, 0.3419, 0.4964, 0.3419, 0.4656, 0.4188, 0.4656, 0.4188, 0.4964, 0.4958, 0.4964, 0.4958, 0.4656, 0.5727, 0.4656, 0.5727, 0.4964, 0.4964, 0.2873, 0.4964, 0.3642, 0.4656, 0.3642, 0.4656, 0.2873, 0.4188, 0.4964, 0.4188, 0.4656, 0.3419, 0.4656, 0.3419, 0.4964, 0.265, 0.4964, 0.265, 0.4656, 0.1881, 0.4656, 0.1881, 0.6579, 0.8804, 0.6579, 0.8804, 0.4656, 0.8035, 0.4656, 0.8035, 0.4964, 0.7265, 0.4964, 0.7265, 0.4656, 0.6496, 0.4656, 0.6496, 0.4964, 0.5727, 0.4964, 0.5727, 0.4656, 0.4958, 0.4656, 0.4958, 0.4964, 0.3419, 0.595, 0.1881, 0.595, 0.1881, 0.5181, 0.3419, 0.5181, 0.3419, 0.4411, 0.1881, 0.4411, 0.1881, 0.3642, 0.3804, 0.3642, 0.3804, 0.3258, 0.3419, 0.2873, 0.1881, 0.2873, 0.1881, 0.05652, 0.265, 0.05652, 0.265, 0.2104, 0.3419, 0.2104, 0.3419, 0.05652, 0.4188, 0.05652, 0.4188, 0.2104, 0.4958, 0.2104, 0.4958, 0.05652, 0.5727, 0.05652, 0.5727, 0.2104, 0.6496, 0.2104, 0.6496, 0.05652, 0.7265, 0.05652, 0.7265, 0.2104, 0.8035, 0.2104, 0.8035, 0.05652, 0.8804, 0.05652, 0.8804, 0.2873, 0.7265, 0.2873, 0.7265, 0.3642, 0.8804, 0.3642, 0.8804, 0.4411, 0.7265, 0.4411, 0.7265, 0.5181, 0.8804, 0.5181, 0.8804, 0.595, 0.7265, 0.595, 0.7265, 0.6719, 0.8804, 0.6719, 0.8804, 0.7488, 0.7265, 0.7488, 0.7265, 0.8258, 0.8804, 0.8258, 0.8804, 1.057, 0.8035, 1.057, 0.8035, 0.9027, 0.7265, 0.9027, 0.7265, 1.057, 0.6496, 1.057, 0.6496, 0.9027, 0.5727, 0.9027, 0.5727, 1.057, 0.4958, 1.057, 0.4958, 0.9027, 0.4188, 0.9027, 0.4188, 1.057, 0.3419, 1.057, 0.3419, 0.9027, 0.265, 0.9027, 0.265, 1.057, 0.1881, 1.057, 0.1881, 0.8258, 0.3419, 0.8258, 0.3419, 0.7488, 0.1881, 0.7488, 0.1881, 0.6719, 0.3419, 0.6719, 0.4964, 1.057, 0.4964, 0.9027, 0.4656, 0.9027, 0.4656, 1.057, 0.4964, 0.595, 0.4656, 0.595, 0.4656, 0.5181, 0.4964, 0.5181, 0.4964, 0.4411, 0.4656, 0.4411, 0.4656, 0.3642, 0.4964, 0.3642, 0.4964, 0.2873, 0.4656, 0.2873, 0.4656, 0.05652, 0.6579, 0.05652, 0.6579, 1.057, 0.4656, 1.057, 0.4656, 0.8258, 0.4964, 0.8258, 0.4964, 0.7488, 0.4656, 0.7488, 0.4656, 0.6719, 0.4964, 0.6719, 0.3419, 0.4964, 0.265, 0.4964, 0.265, 0.4656, 0.3419, 0.4656, 0.4964, 0.9027, 0.4964, 1.057, 0.4656, 1.057, 0.4656, 0.9027, 0.4964, 0.05652, 0.4964, 0.2104, 0.4656, 0.2104, 0.4656, 0.05652, 0.265, 0.4964, 0.3419, 0.4964, 0.3419, 0.4656, 0.265, 0.4656, 0.4964, 0.2104, 0.4964, 0.05652, 0.4656, 0.05652, 0.4656, 0.2104, 0.7265, 0.4964, 0.8804, 0.4964, 0.8804, 0.4656, 0.7265, 0.4656, 0.1881, 0.4964, 0.3419, 0.4964, 0.3419, 0.4656, 0.1881, 0.4656, 0.8804, 0.4964, 0.7265, 0.4964, 0.7265, 0.4656, 0.8804, 0.4656, 0.1881, 0.4964, 0.3804, 0.4964, 0.3804, 0.4656, 0.1881, 0.4656, 0.3419, 0.4964, 0.1881, 0.4964, 0.1881, 0.4656, 0.3419, 0.4656, 0.4188, 0.4964, 0.4958, 0.4964, 0.4958, 0.4656, 0.4188, 0.4656, 0.4964, 0.05652, 0.4964, 0.2104, 0.4656, 0.2104, 0.4656, 0.05652, 0.4964, 0.2104, 0.4964, 0.05652, 0.4656, 0.05652, 0.4656, 0.2104, 0.5727, 0.4964, 0.6496, 0.4964, 0.6496, 0.4656, 0.5727, 0.4656, 0.4964, 0.05652, 0.4964, 0.2104, 0.4656, 0.2104, 0.4656, 0.05652, 0.4964, 0.2104, 0.4964, 0.05652, 0.4656, 0.05652, 0.4656, 0.2104, 0.7265, 0.4964, 0.8035, 0.4964, 0.8035, 0.4656, 0.7265, 0.4656, 0.4964, 0.05652, 0.4964, 0.2104, 0.4656, 0.2104, 0.4656, 0.05652, 0.4964, 0.2104, 0.4964, 0.05652, 0.4656, 0.05652, 0.4656, 0.2104, 0.8035, 0.4964, 0.7265, 0.4964, 0.7265, 0.4656, 0.8035, 0.4656, 0.4964, 1.057, 0.4964, 0.9027, 0.4656, 0.9027, 0.4656, 1.057, 0.4964, 0.9027, 0.4964, 1.057, 0.4656, 1.057, 0.4656, 0.9027, 0.4958, 0.4964, 0.4188, 0.4964, 0.4188, 0.4656, 0.4958, 0.4656, 0.4964, 1.057, 0.4964, 0.9027, 0.4656, 0.9027, 0.4656, 1.057, 0.4964, 0.9027, 0.4964, 1.057, 0.4656, 1.057, 0.4656, 0.9027, 0.6496, 0.4964, 0.5727, 0.4964, 0.5727, 0.4656, 0.6496, 0.4656, 0.4964, 1.057, 0.4964, 0.9027, 0.4656, 0.9027, 0.4656, 1.057, 0.4964, 0.9027, 0.4964, 1.057, 0.4656, 1.057, 0.4656, 0.9027, 0.4964, 0.7488, 0.4964, 0.8258, 0.4656, 0.8258, 0.4656, 0.7488, 0.7265, 0.4964, 0.8804, 0.4964, 0.8804, 0.4656, 0.7265, 0.4656, 0.8804, 0.4964, 0.7265, 0.4964, 0.7265, 0.4656, 0.8804, 0.4656, 0.4964, 0.4411, 0.4964, 0.5181, 0.4656, 0.5181, 0.4656, 0.4411, 0.7265, 0.4964, 0.8804, 0.4964, 0.8804, 0.4656, 0.7265, 0.4656, 0.8804, 0.4964, 0.7265, 0.4964, 0.7265, 0.4656, 0.8804, 0.4656, 0.4964, 0.595, 0.4964, 0.6719, 0.4656, 0.6719, 0.4656, 0.595, 0.7265, 0.4964, 0.8804, 0.4964, 0.8804, 0.4656, 0.7265, 0.4656, 0.8804, 0.4964, 0.7265, 0.4964, 0.7265, 0.4656, 0.8804, 0.4656, 0.4964, 0.5181, 0.4964, 0.4411, 0.4656, 0.4411, 0.4656, 0.5181, 0.1881, 0.4964, 0.3419, 0.4964, 0.3419, 0.4656, 0.1881, 0.4656, 0.3419, 0.4964, 0.1881, 0.4964, 0.1881, 0.4656, 0.3419, 0.4656, 0.4964, 0.6719, 0.4964, 0.595, 0.4656, 0.595, 0.4656, 0.6719, 0.4964, 0.8258, 0.4964, 0.7488, 0.4656, 0.7488, 0.4656, 0.8258, 0.3419, 0.4964, 0.1881, 0.4964, 0.1881, 0.4656, 0.3419, 0.4656, 0.1881, 0.4964, 0.3419, 0.4964, 0.3419, 0.4656, 0.1881, 0.4656, 0.3419, 0.4964, 0.1881, 0.4964, 0.1881, 0.4656, 0.3419, 0.4656, 0.4656, 0.3642, 0.4964, 0.3642, 0.4964, 0.3258, 0.4656, 0.3258, 0.3804, 0.4656, 0.3804, 0.4964, 0.3419, 0.4964, 0.3419, 0.4656, 0.8804, 0.05652, 0.1881, 0.05652, 0.1881, 1.057, 0.8804, 1.057, 0.6214, 0.1651, 0.6598, 0.1651, 0.6598, 0.1527, 0.6214, 0.1527, 0.2967, 0.6214, 0.2967, 0.6598, 0.2842, 0.6598, 0.2842, 0.6214, 0.3083, 0.6214, 0.3083, 0.6598, 0.3182, 0.6598, 0.3182, 0.6214, 0.6214, 0.1527, 0.6598, 0.1527, 0.6598, 0.1402, 0.6214, 0.1402, 0.2967, 0.1991, 0.3083, 0.1943, 0.3182, 0.1867, 0.3259, 0.1767, 0.3307, 0.1651, 0.3323, 0.1527, 0.3307, 0.1402, 0.3259, 0.1286, 0.3182, 0.1187, 0.3083, 0.111, 0.2967, 0.1062, 0.2842, 0.1046, 0.2718, 0.1062, 0.2602, 0.111, 0.2502, 0.1187, 0.2426, 0.1286, 0.2378, 0.1402, 0.2362, 0.1527, 0.2378, 0.1651, 0.2426, 0.1767, 0.2502, 0.1867, 0.2602, 0.1943, 0.2718, 0.1991, 0.2842, 0.2008, 0.2602, 0.6214, 0.2602, 0.6598, 0.2718, 0.6598, 0.2718, 0.6214, 0.2967, 0.6214, 0.2967, 0.6598, 0.3083, 0.6598, 0.3083, 0.6214, 0.2502, 0.6214, 0.2502, 0.6598, 0.2602, 0.6598, 0.2602, 0.6214, 0.3083, 0.6214, 0.3083, 0.6598, 0.2967, 0.6598, 0.2967, 0.6214, 0.6214, 0.1867, 0.6598, 0.1867, 0.6598, 0.1767, 0.6214, 0.1767, 0.2842, 0.6214, 0.2842, 0.6598, 0.2967, 0.6598, 0.2967, 0.6214, 0.6214, 0.1651, 0.6598, 0.1651, 0.6598, 0.1767, 0.6214, 0.1767, 0.6214, 0.1286, 0.6598, 0.1286, 0.6598, 0.1187, 0.6214, 0.1187, 0.6214, 0.1402, 0.6598, 0.1402, 0.6598, 0.1286, 0.6214, 0.1286, 0.3182, 0.6214, 0.3182, 0.6598, 0.3083, 0.6598, 0.3083, 0.6214, 0.2718, 0.6214, 0.2718, 0.6598, 0.2602, 0.6598, 0.2602, 0.6214, 0.2718, 0.6214, 0.2718, 0.6598, 0.2842, 0.6598, 0.2842, 0.6214, 0.6214, 0.1527, 0.6598, 0.1527, 0.6598, 0.1651, 0.6214, 0.1651, 0.2842, 0.6214, 0.2842, 0.6598, 0.2718, 0.6598, 0.2718, 0.6214, 0.6214, 0.1402, 0.6598, 0.1402, 0.6598, 0.1527, 0.6214, 0.1527, 0.6214, 0.1187, 0.6598, 0.1187, 0.6598, 0.1286, 0.6214, 0.1286, 0.6214, 0.1767, 0.6598, 0.1767, 0.6598, 0.1867, 0.6214, 0.1867, 0.6214, 0.1286, 0.6598, 0.1286, 0.6598, 0.1402, 0.6214, 0.1402, 0.6214, 0.1767, 0.6598, 0.1767, 0.6598, 0.1651, 0.6214, 0.1651, 0.2602, 0.6214, 0.2602, 0.6598, 0.2502, 0.6598, 0.2502, 0.6214, 0.3419, 0.2104, 0.265, 0.2104, 0.265, 0.05652, 0.3419, 0.05652, 0.265, 0.4464, 0.265, 0.4964, 0.3419, 0.4964, 0.3419, 0.4464, 0.4464, 0.05652, 0.4964, 0.05652, 0.4964, 0.2104, 0.4464, 0.2104, 0.3419, 0.4464, 0.3419, 0.4964, 0.265, 0.4964, 0.265, 0.4464, 0.4464, 0.2104, 0.4964, 0.2104, 0.4964, 0.05652, 0.4464, 0.05652, 0.265, 1.057, 0.265, 0.9027, 0.3419, 0.9027, 0.3419, 1.057, 0.3419, 0.4464, 0.3419, 0.4964, 0.265, 0.4964, 0.265, 0.4464, 0.265, 0.4464, 0.265, 0.4964, 0.3419, 0.4964, 0.3419, 0.4464, 0.4464, 0.9027, 0.4964, 0.9027, 0.4964, 1.057, 0.4464, 1.057, 0.4964, 0.2873, 0.4464, 0.2873, 0.4464, 0.3642, 0.4964, 0.3642, 0.8804, 0.2873, 0.8804, 0.3642, 0.7265, 0.3642, 0.7265, 0.2873, 0.7265, 0.4964, 0.7265, 0.4464, 0.8804, 0.4464, 0.8804, 0.4964, 0.4964, 0.3642, 0.4464, 0.3642, 0.4464, 0.2873, 0.4964, 0.2873, 0.8804, 0.4964, 0.8804, 0.4464, 0.7265, 0.4464, 0.7265, 0.4964, 0.5727, 1.057, 0.5727, 0.9027, 0.6496, 0.9027, 0.6496, 1.057, 0.4958, 0.2104, 0.4188, 0.2104, 0.4188, 0.05652, 0.4958, 0.05652, 0.4188, 0.4464, 0.4188, 0.4964, 0.4958, 0.4964, 0.4958, 0.4464, 0.4464, 0.05652, 0.4964, 0.05652, 0.4964, 0.2104, 0.4464, 0.2104, 0.4958, 0.4464, 0.4958, 0.4964, 0.4188, 0.4964, 0.4188, 0.4464, 0.4464, 0.2104, 0.4964, 0.2104, 0.4964, 0.05652, 0.4464, 0.05652, 0.4188, 1.057, 0.4188, 0.9027, 0.4958, 0.9027, 0.4958, 1.057, 0.4958, 0.4464, 0.4958, 0.4964, 0.4188, 0.4964, 0.4188, 0.4464, 0.4464, 1.057, 0.4964, 1.057, 0.4964, 0.9027, 0.4464, 0.9027, 0.4188, 0.4464, 0.4188, 0.4964, 0.4958, 0.4964, 0.4958, 0.4464, 0.4464, 0.9027, 0.4964, 0.9027, 0.4964, 1.057, 0.4464, 1.057, 0.6496, 0.2104, 0.5727, 0.2104, 0.5727, 0.05652, 0.6496, 0.05652, 0.5727, 0.4464, 0.5727, 0.4964, 0.6496, 0.4964, 0.6496, 0.4464, 0.4464, 0.05652, 0.4964, 0.05652, 0.4964, 0.2104, 0.4464, 0.2104, 0.6496, 0.4464, 0.6496, 0.4964, 0.5727, 0.4964, 0.5727, 0.4464, 0.4464, 0.2104, 0.4964, 0.2104, 0.4964, 0.05652, 0.4464, 0.05652, 0.4464, 1.057, 0.4964, 1.057, 0.4964, 0.9027, 0.4464, 0.9027, 0.6496, 0.4464, 0.6496, 0.4964, 0.5727, 0.4964, 0.5727, 0.4464, 0.8035, 0.2104, 0.7265, 0.2104, 0.7265, 0.05652, 0.8035, 0.05652, 0.5727, 0.4464, 0.5727, 0.4964, 0.6496, 0.4964, 0.6496, 0.4464, 0.4464, 0.9027, 0.4964, 0.9027, 0.4964, 1.057, 0.4464, 1.057, 0.7265, 0.4464, 0.7265, 0.4964, 0.8035, 0.4964, 0.8035, 0.4464, 0.8804, 0.4964, 0.8804, 0.4464, 0.7265, 0.4464, 0.7265, 0.4964, 0.4464, 0.05652, 0.4964, 0.05652, 0.4964, 0.2104, 0.4464, 0.2104, 0.8035, 0.4464, 0.8035, 0.4964, 0.7265, 0.4964, 0.7265, 0.4464, 0.4464, 0.2104, 0.4964, 0.2104, 0.4964, 0.05652, 0.4464, 0.05652, 0.7265, 1.057, 0.7265, 0.9027, 0.8035, 0.9027, 0.8035, 1.057, 0.8035, 0.4464, 0.8035, 0.4964, 0.7265, 0.4964, 0.7265, 0.4464, 0.4464, 1.057, 0.4964, 1.057, 0.4964, 0.9027, 0.4464, 0.9027, 0.7265, 0.4464, 0.7265, 0.4964, 0.8035, 0.4964, 0.8035, 0.4464, 0.4464, 0.9027, 0.4964, 0.9027, 0.4964, 1.057, 0.4464, 1.057, 0.4964, 0.4411, 0.4464, 0.4411, 0.4464, 0.5181, 0.4964, 0.5181, 0.1881, 0.4964, 0.1881, 0.4464, 0.3419, 0.4464, 0.3419, 0.4964, 0.4964, 0.5181, 0.4464, 0.5181, 0.4464, 0.4411, 0.4964, 0.4411, 0.3419, 0.4964, 0.3419, 0.4464, 0.1881, 0.4464, 0.1881, 0.4964, 0.3419, 0.5181, 0.1881, 0.5181, 0.1881, 0.4411, 0.3419, 0.4411, 0.4964, 0.4411, 0.4464, 0.4411, 0.4464, 0.5181, 0.4964, 0.5181, 0.7265, 0.4964, 0.7265, 0.4464, 0.8804, 0.4464, 0.8804, 0.4964, 0.4964, 0.5181, 0.4464, 0.5181, 0.4464, 0.4411, 0.4964, 0.4411, 0.8804, 0.4411, 0.8804, 0.5181, 0.7265, 0.5181, 0.7265, 0.4411, 0.8804, 0.595, 0.8804, 0.6719, 0.7265, 0.6719, 0.7265, 0.595, 0.4964, 0.595, 0.4464, 0.595, 0.4464, 0.6719, 0.4964, 0.6719, 0.1881, 0.4964, 0.1881, 0.4464, 0.3419, 0.4464, 0.3419, 0.4964, 0.4964, 0.6719, 0.4464, 0.6719, 0.4464, 0.595, 0.4964, 0.595, 0.3419, 0.4964, 0.3419, 0.4464, 0.1881, 0.4464, 0.1881, 0.4964, 0.3419, 0.6719, 0.1881, 0.6719, 0.1881, 0.595, 0.3419, 0.595, 0.4964, 0.595, 0.4464, 0.595, 0.4464, 0.6719, 0.4964, 0.6719, 0.7265, 0.4964, 0.7265, 0.4464, 0.8804, 0.4464, 0.8804, 0.4964, 0.4964, 0.6719, 0.4464, 0.6719, 0.4464, 0.595, 0.4964, 0.595, 0.8804, 0.4964, 0.8804, 0.4464, 0.7265, 0.4464, 0.7265, 0.4964, 0.4464, 1.057, 0.4964, 1.057, 0.4964, 0.9027, 0.4464, 0.9027, 0.4964, 0.7488, 0.4464, 0.7488, 0.4464, 0.8258, 0.4964, 0.8258, 0.1881, 0.4964, 0.1881, 0.4464, 0.3419, 0.4464, 0.3419, 0.4964, 0.4964, 0.8258, 0.4464, 0.8258, 0.4464, 0.7488, 0.4964, 0.7488, 0.3419, 0.4964, 0.3419, 0.4464, 0.1881, 0.4464, 0.1881, 0.4964, 0.3419, 0.8258, 0.1881, 0.8258, 0.1881, 0.7488, 0.3419, 0.7488, 0.4964, 0.7488, 0.4464, 0.7488, 0.4464, 0.8258, 0.4964, 0.8258, 0.7265, 0.4964, 0.7265, 0.4464, 0.8804, 0.4464, 0.8804, 0.4964, 0.4964, 0.8258, 0.4464, 0.8258, 0.4464, 0.7488, 0.4964, 0.7488, 0.8804, 0.4964, 0.8804, 0.4464, 0.7265, 0.4464, 0.7265, 0.4964, 0.8804, 0.7488, 0.8804, 0.8258, 0.7265, 0.8258, 0.7265, 0.7488, 0.4964, 0.2873, 0.4464, 0.2873, 0.4464, 0.3642, 0.4964, 0.3642, 0.1881, 0.4964, 0.1881, 0.4464, 0.3804, 0.4464, 0.3804, 0.4964, 0.3419, 0.4964, 0.3419, 0.4464, 0.1881, 0.4464, 0.1881, 0.4964, 0.4964, 0.3258, 0.4964, 0.3642, 0.4464, 0.3642, 0.4464, 0.3258, 0.3804, 0.3642, 0.1881, 0.3642, 0.1881, 0.2873, 0.3419, 0.2873, 0.3804, 0.3258, 0.3419, 0.4964, 0.3804, 0.4964, 0.3804, 0.4464, 0.3419, 0.4464, 0.2967, 0.1991, 0.2842, 0.2008, 0.2718, 0.1991, 0.2602, 0.1943, 0.2502, 0.1867, 0.2426, 0.1767, 0.2378, 0.1651, 0.2362, 0.1527, 0.2378, 0.1402, 0.2426, 0.1286, 0.2502, 0.1187, 0.2602, 0.111, 0.2718, 0.1062, 0.2842, 0.1046, 0.2967, 0.1062, 0.3083, 0.111, 0.3182, 0.1187, 0.3259, 0.1286, 0.3307, 0.1402, 0.3323, 0.1527, 0.3307, 0.1651, 0.3259, 0.1767, 0.3182, 0.1867, 0.3083, 0.1943, 0.3419, 0.2873, 0.1881, 0.2873, 0.1881, 0.3642, 0.3804, 0.3642, 0.3804, 0.3258, 0.3419, 0.9027, 0.265, 0.9027, 0.265, 1.057, 0.3419, 1.057, 0.265, 0.2104, 0.3419, 0.2104, 0.3419, 0.05652, 0.265, 0.05652, 0.7265, 0.2873, 0.7265, 0.3642, 0.8804, 0.3642, 0.8804, 0.2873, 0.4188, 0.2104, 0.4958, 0.2104, 0.4958, 0.05652, 0.4188, 0.05652, 0.4958, 0.9027, 0.4188, 0.9027, 0.4188, 1.057, 0.4958, 1.057, 0.5727, 0.2104, 0.6496, 0.2104, 0.6496, 0.05652, 0.5727, 0.05652, 0.6496, 0.9027, 0.5727, 0.9027, 0.5727, 1.057, 0.6496, 1.057, 0.7265, 0.2104, 0.8035, 0.2104, 0.8035, 0.05652, 0.7265, 0.05652, 0.8035, 0.9027, 0.7265, 0.9027, 0.7265, 1.057, 0.8035, 1.057, 0.1881, 0.4411, 0.1881, 0.5181, 0.3419, 0.5181, 0.3419, 0.4411, 0.7265, 0.4411, 0.7265, 0.5181, 0.8804, 0.5181, 0.8804, 0.4411, 0.1881, 0.595, 0.1881, 0.6719, 0.3419, 0.6719, 0.3419, 0.595, 0.7265, 0.595, 0.7265, 0.6719, 0.8804, 0.6719, 0.8804, 0.595, 0.1881, 0.7488, 0.1881, 0.8258, 0.3419, 0.8258, 0.3419, 0.7488, 0.7265, 0.7488, 0.7265, 0.8258, 0.8804, 0.8258, 0.8804, 0.7488, 0.3419, 0.2873, 0.3804, 0.3258, 0.3804, 0.3642, 0.1881, 0.3642, 0.1881, 0.2873, 0.3419, 0.9027, 0.3419, 1.057, 0.265, 1.057, 0.265, 0.9027, 0.265, 0.2104, 0.265, 0.05652, 0.3419, 0.05652, 0.3419, 0.2104, 0.7265, 0.2873, 0.8804, 0.2873, 0.8804, 0.3642, 0.7265, 0.3642, 0.4188, 0.2104, 0.4188, 0.05652, 0.4958, 0.05652, 0.4958, 0.2104, 0.4958, 0.9027, 0.4958, 1.057, 0.4188, 1.057, 0.4188, 0.9027, 0.5727, 0.2104, 0.5727, 0.05652, 0.6496, 0.05652, 0.6496, 0.2104, 0.6496, 0.9027, 0.6496, 1.057, 0.5727, 1.057, 0.5727, 0.9027, 0.7265, 0.2104, 0.7265, 0.05652, 0.8035, 0.05652, 0.8035, 0.2104, 0.8035, 0.9027, 0.8035, 1.057, 0.7265, 1.057, 0.7265, 0.9027, 0.1881, 0.4411, 0.3419, 0.4411, 0.3419, 0.5181, 0.1881, 0.5181, 0.7265, 0.4411, 0.8804, 0.4411, 0.8804, 0.5181, 0.7265, 0.5181, 0.1881, 0.595, 0.3419, 0.595, 0.3419, 0.6719, 0.1881, 0.6719, 0.7265, 0.595, 0.8804, 0.595, 0.8804, 0.6719, 0.7265, 0.6719, 0.1881, 0.7488, 0.3419, 0.7488, 0.3419, 0.8258, 0.1881, 0.8258, 0.7265, 0.7488, 0.8804, 0.7488, 0.8804, 0.8258, 0.7265, 0.8258, 0.6579, 0.05652, 0.4656, 0.05652, 0.4656, 0.2873, 0.4964, 0.2873, 0.4964, 0.3642, 0.4656, 0.3642, 0.4656, 0.4411, 0.4964, 0.4411, 0.4964, 0.5181, 0.4656, 0.5181, 0.4656, 0.595, 0.4964, 0.595, 0.4964, 0.6719, 0.4656, 0.6719, 0.4656, 0.7488, 0.4964, 0.7488, 0.4964, 0.8258, 0.4656, 0.8258, 0.4656, 1.057, 0.6579, 1.057])
me_shape_9_indexedfaceset.materials.append(mat_metal_pins)
me_shape_9_indexedfaceset.materials.append(mat_plastic_chip)
me_shape_9_indexedfaceset.materials.append(mat_white_markings)
me_shape_9_indexedfaceset.update()
me_shape_9_indexedfaceset.normals_split_custom_set([tuple(v) for v in zip(*[iter([-1.437e-08, 0.0, 1.0, -1.437e-08, 0.0, 1.0, -1.437e-08, 0.0, 1.0, -1.437e-08, 0.0, 1.0, -1.437e-08, 0.0, 1.0, -1.437e-08, 0.0, 1.0, -1.437e-08, 0.0, 1.0, -1.437e-08, 0.0, 1.0, -1.437e-08, 0.0, 1.0, -1.437e-08, 0.0, 1.0, -1.437e-08, 0.0, 1.0, -1.437e-08, 0.0, 1.0, -1.437e-08, 0.0, 1.0, -1.437e-08, 0.0, 1.0, -1.437e-08, 0.0, 1.0, -1.437e-08, 0.0, 1.0, -1.437e-08, 0.0, 1.0, -1.437e-08, 0.0, 1.0, -1.437e-08, 0.0, 1.0, -1.437e-08, 0.0, 1.0, 1.0, 0.0, 0.0, 1.0, 0.0, 0.0, 1.0, 0.0, 0.0, 1.0, 0.0, 0.0, -1.437e-08, 0.0, -1.0, -1.437e-08, 0.0, -1.0, -1.437e-08, 0.0, -1.0, -1.437e-08, 0.0, -1.0, -1.437e-08, 0.0, -1.0, -1.437e-08, 0.0, -1.0, -1.437e-08, 0.0, -1.0, -1.437e-08, 0.0, -1.0, -1.437e-08, 0.0, -1.0, -1.437e-08, 0.0, -1.0, -1.437e-08, 0.0, -1.0, -1.437e-08, 0.0, -1.0, -1.437e-08, 0.0, -1.0, -1.437e-08, 0.0, -1.0, -1.437e-08, 0.0, -1.0, -1.437e-08, 0.0, -1.0, -1.437e-08, 0.0, -1.0, -1.437e-08, 0.0, -1.0, -1.437e-08, 0.0, -1.0, -1.437e-08, 0.0, -1.0, 0.0, -1.0, -8.875e-10, 0.0, -1.0, -8.875e-10, 0.0, -1.0, -8.875e-10, 0.0, -1.0, -8.875e-10, 0.0, -1.0, -8.875e-10, 0.0, -1.0, -8.875e-10, 0.0, -1.0, -8.875e-10, 0.0, -1.0, -8.875e-10, 0.0, -1.0, -8.875e-10, 0.0, -1.0, -8.875e-10, 0.0, -1.0, -8.875e-10, 0.0, -1.0, -8.875e-10, 0.0, -1.0, -8.875e-10, 0.0, -1.0, -8.875e-10, 0.0, -1.0, -8.875e-10, 0.0, -1.0, -8.875e-10, 0.0, -1.0, -8.875e-10, 0.0, -1.0, -8.875e-10, 0.0, -1.0, -8.875e-10, 0.0, -1.0, -8.875e-10, 0.0, -1.0, -8.875e-10, 0.0, -1.0, -8.875e-10, 0.0, -1.0, -8.875e-10, 0.0, -1.0, -8.875e-10, 0.0, -1.0, -8.875e-10, 0.0, -1.0, -8.875e-10, 0.0, -1.0, -8.875e-10, 0.0, -1.0, -8.875e-10, 0.0, -1.0, -8.875e-10, 0.0, -1.0, -8.875e-10, 0.0, -1.0, -8.875e-10, 0.0, -1.0, -8.875e-10, 0.0, -1.0, -8.875e-10, 0.0, -1.0, -8.875e-10, 0.0, -1.0, -8.875e-10, 0.0, -1.0, -8.875e-10, 0.0, -1.0, -8.875e-10, 0.0, -1.0, -8.875e-10, 0.0, -1.0, -8.875e-10, 0.0, -1.0, -8.875e-10, 0.0, -1.0, -8.875e-10, 0.0, -1.0, -8.875e-10, 0.0, -1.0, -8.875e-10, 0.0, -1.0, -8.875e-10, 0.0, -1.0, -8.875e-10, 0.0, -1.0, -8.875e-10, 0.0, -1.0, -8.875e-10, 0.0, -1.0, -8.875e-10, 0.0, -1.0, -8.875e-10, 0.0, -1.0, -8.875e-10, 0.0, -1.0, -8.875e-10, 0.0, -1.0, -8.875e-10, 0.0, -1.0, -8.875e-10, 0.0, -1.0, -8.875e-10, 0.0, -1.0, -8.875e-10, 0.0, -1.0, -8.875e-10, 0.0, -1.0, -8.875e-10, 0.0, -1.0, -8.875e-10, 0.0, -1.0, -8.875e-10, 0.0, -1.0, -8.875e-10, 0.0, -1.0, -8.875e-10, 0.0, -1.0, -8.875e-10, 0.0, -1.0, -8.875e-10, 0.0, -1.0, -8.875e-10, 0.0, -1.0, -8.875e-10, 0.0, -1.0, -8.875e-10, 0.0, -1.0, -8.875e-10, 0.0, -1.0, -8.875e-10, 0.0, -1.0, -8.875e-10, -1.0, 0.0, 0.0, -1.0, 0.0, 0.0, -1.0, 0.0, 0.0, -1.0, 0.0, 0.0, 1.0, 9.723e-08, 0.0, 1.0, 9.723e-08, 0.0, 1.0, 9.723e-08, 0.0, 1.0, 9.723e-08, 0.0, 1.0, 9.723e-08, 0.0, 1.0, 9.723e-08, 0.0, 1.0, 9.723e-08, 0.0, 1.0, 9.723e-08, 0.0, 1.0, 9.723e-08, 0.0, 1.0, 9.723e-08, 0.0, 1.0, 9.723e-08, 0.0, 1.0, 9.723e-08, 0.0, 1.0, 9.723e-08, 0.0, 1.0, 9.723e-08, 0.0, 1.0, 9.723e-08, 0.0, 1.0, 9.723e-08, 0.0, 1.0, 9.723e-08, 0.0, 1.0, 9.723e-08, 0.0, 1.0, 9.723e-08, 0.0, 1.0, 9.723e-08, 0.0, 0.0, 0.0, 1.0, 0.0, 0.0, 1.0, 0.0, 0.0, 1.0, 0.0, 0.0, 1.0, 1.0, 0.0, 0.0, 1.0, 0.0, 0.0, 1.0, 0.0, 0.0, 1.0, 0.0, 0.0, 1.0, 0.0, 0.0, 1.0, 0.0, 0.0, 1.0, 0.0, 0.0, 1.0, 0.0, 0.0, 0.0, 0.0, -1.0, 0.0, 0.0, -1.0, 0.0, 0.0, -1.0, 0.0, 0.0, -1.0, -1.0, 0.0, 0.0, -1.0, 0.0, 0.0, -1.0, 0.0, 0.0, -1.0, 0.0, 0.0, 0.0, 0.0, -1.0, 0.0, 0.0, -1.0, 0.0, 0.0, -1.0, 0.0, 0.0, -1.0, 0.0, 0.0, -1.0, 0.0, 0.0, -1.0, 0.0, 0.0, -1.0, 0.0, 0.0, -1.0, 0.0, 0.0, 1.0, 0.0, 0.0, 1.0, 0.0, 0.0, 1.0, 0.0, 0.0, 1.0, 0.0, 0.0, -1.0, 0.0, 0.0, -1.0, 0.0, 0.0, -1.0, 0.0, 0.0, -1.0, 0.0, 0.0, 1.0, 0.0, 0.0, 1.0, 0.0, 0.0, 1.0, 0.0, 0.0, 1.0, 0.0, 0.0, -1.0, 0.0, 0.0, -1.0, 0.0, 0.0, -1.0, 0.0, 0.0, -1.0, 1.0, 0.0, 0.0, 1.0, 0.0, 0.0, 1.0, 0.0, 0.0, 1.0, 0.0, 0.0, -1.0, 0.0, 0.0, -1.0, 0.0, 0.0, -1.0, 0.0, 0.0, -1.0, 0.0, 0.0, 0.0, 0.0, -1.0, 0.0, 0.0, -1.0, 0.0, 0.0, -1.0, 0.0, 0.0, -1.0, 1.0, 0.0, 0.0, 1.0, 0.0, 0.0, 1.0, 0.0, 0.0, 1.0, 0.0, 0.0, -1.0, 0.0, 0.0, -1.0, 0.0, 0.0, -1.0, 0.0, 0.0, -1.0, 0.0, 0.0, 0.0, 0.0, -1.0, 0.0, 0.0, -1.0, 0.0, 0.0, -1.0, 0.0, 0.0, -1.0, 1.0, 0.0, 0.0, 1.0, 0.0, 0.0, 1.0, 0.0, 0.0, 1.0, 0.0, 0.0, -1.0, 0.0, 0.0, -1.0, 0.0, 0.0, -1.0, 0.0, 0.0, -1.0, 0.0, 0.0, 0.0, 0.0, 1.0, 0.0, 0.0, 1.0, 0.0, 0.0, 1.0, 0.0, 0.0, 1.0, -1.0, 0.0, 0.0, -1.0, 0.0, 0.0, -1.0, 0.0, 0.0, -1.0, 0.0, 0.0, 1.0, 0.0, 0.0, 1.0, 0.0, 0.0, 1.0, 0.0, 0.0, 1.0, 0.0, 0.0, 0.0, 0.0, 1.0, 0.0, 0.0, 1.0, 0.0, 0.0, 1.0, 0.0, 0.0, 1.0, -1.0, 0.0, 0.0, -1.0, 0.0, 0.0, -1.0, 0.0, 0.0, -1.0, 0.0, 0.0, 1.0, 0.0, 0.0, 1.0, 0.0, 0.0, 1.0, 0.0, 0.0, 1.0, 0.0, 0.0, 0.0, 0.0, 1.0, 0.0, 0.0, 1.0, 0.0, 0.0, 1.0, 0.0, 0.0, 1.0, -1.0, 0.0, 0.0, -1.0, 0.0, 0.0, -1.0, 0.0, 0.0, -1.0, 0.0, 0.0, 1.0, 0.0, 0.0, 1.0, 0.0, 0.0, 1.0, 0.0, 0.0, 1.0, 0.0, 0.0, 1.0, 0.0, 0.0, 1.0, 0.0, 0.0, 1.0, 0.0, 0.0, 1.0, 0.0, 0.0, 0.0, 0.0, -1.0, 0.0, 0.0, -1.0, 0.0, 0.0, -1.0, 0.0, 0.0, -1.0, 0.0, 0.0, 1.0, 0.0, 0.0, 1.0, 0.0, 0.0, 1.0, 0.0, 0.0, 1.0, 1.0, 0.0, 0.0, 1.0, 0.0, 0.0, 1.0, 0.0, 0.0, 1.0, 0.0, 0.0, 0.0, 0.0, -1.0, 0.0, 0.0, -1.0, 0.0, 0.0, -1.0, 0.0, 0.0, -1.0, 0.0, 0.0, 1.0, 0.0, 0.0, 1.0, 0.0, 0.0, 1.0, 0.0, 0.0, 1.0, 1.0, 0.0, 0.0, 1.0, 0.0, 0.0, 1.0, 0.0, 0.0, 1.0, 0.0, 0.0, 0.0, 0.0, -1.0, 0.0, 0.0, -1.0, 0.0, 0.0, -1.0, 0.0, 0.0, -1.0, 0.0, 0.0, 1.0, 0.0, 0.0, 1.0, 0.0, 0.0, 1.0, 0.0, 0.0, 1.0, -1.0, 0.0, 0.0, -1.0, 0.0, 0.0, -1.0, 0.0, 0.0, -1.0, 0.0, 0.0, 0.0, 0.0, -1.0, 0.0, 0.0, -1.0, 0.0, 0.0, -1.0, 0.0, 0.0, -1.0, 0.0, 0.0, 1.0, 0.0, 0.0, 1.0, 0.0, 0.0, 1.0, 0.0, 0.0, 1.0, -1.0, 0.0, 0.0, -1.0, 0.0, 0.0, -1.0, 0.0, 0.0, -1.0, 0.0, 0.0, -1.0, 0.0, 0.0, -1.0, 0.0, 0.0, -1.0, 0.0, 0.0, -1.0, 0.0, 0.0, 0.0, 0.0, 1.0, 0.0, 0.0, 1.0, 0.0, 0.0, 1.0, 0.0, 0.0, 1.0, 0.0, 0.0, -1.0, 0.0, 0.0, -1.0, 0.0, 0.0, -1.0, 0.0, 0.0, -1.0, 0.0, 0.0, 1.0, 0.0, 0.0, 1.0, 0.0, 0.0, 1.0, 0.0, 0.0, 1.0, -1.0, 0.0, 0.0, -1.0, 0.0, 0.0, -1.0, 0.0, 0.0, -1.0, 0.0, 0.0, -0.7071, 0.0, 0.7071, -0.7071, 0.0, 0.7071, -0.7071, 0.0, 0.7071, -0.7071, 0.0, 0.7071, 0.0, 1.0, 0.0, 0.0, 1.0, 0.0, 0.0, 1.0, 0.0, 0.0, 1.0, 0.0, -0.9659, 0.0, 0.2588, -0.9659, 0.0, 0.2588, -1.0, 0.0, 0.0, -1.0, 0.0, 0.0, 0.2588, 0.0, 0.9659, 0.2588, 0.0, 0.9659, 0.0, 0.0, 1.0, 0.0, 0.0, 1.0, 0.5, 0.0, -0.866, 0.5, 0.0, -0.866, 0.7071, 0.0, -0.7071, 0.7071, 0.0, -0.7071, -1.0, 0.0, 0.0, -1.0, 0.0, 0.0, -0.9659, 0.0, -0.2588, -0.9659, 0.0, -0.2588, 0.0, 1.0, 9.286e-08, 0.0, 1.0, 9.286e-08, 0.0, 1.0, 9.286e-08, 0.0, 1.0, 9.286e-08, 0.0, 1.0, 9.286e-08, 0.0, 1.0, 9.286e-08, 0.0, 1.0, 9.286e-08, 0.0, 1.0, 9.286e-08, 0.0, 1.0, 9.286e-08, 0.0, 1.0, 9.286e-08, 0.0, 1.0, 9.286e-08, 0.0, 1.0, 9.286e-08, 0.0, 1.0, 9.286e-08, 0.0, 1.0, 9.286e-08, 0.0, 1.0, 9.286e-08, 0.0, 1.0, 9.286e-08, 0.0, 1.0, 9.286e-08, 0.0, 1.0, 9.286e-08, 0.0, 1.0, 9.286e-08, 0.0, 1.0, 9.286e-08, 0.0, 1.0, 9.286e-08, 0.0, 1.0, 9.286e-08, 0.0, 1.0, 9.286e-08, 0.0, 1.0, 9.286e-08, -0.5, 0.0, -0.866, -0.5, 0.0, -0.866, -0.2588, 0.0, -0.9659, -0.2588, 0.0, -0.9659, 0.2588, 0.0, -0.9659, 0.2588, 0.0, -0.9659, 0.5, 0.0, -0.866, 0.5, 0.0, -0.866, -0.7071, 0.0, -0.7071, -0.7071, 0.0, -0.7071, -0.5, 0.0, -0.866, -0.5, 0.0, -0.866, 0.5, 0.0, 0.866, 0.5, 0.0, 0.866, 0.2588, 0.0, 0.9659, 0.2588, 0.0, 0.9659, -0.7071, 0.0, 0.7071, -0.7071, 0.0, 0.7071, -0.866, 0.0, 0.5, -0.866, 0.0, 0.5, 0.0, 0.0, -1.0, 0.0, 0.0, -1.0, 0.2588, 0.0, -0.9659, 0.2588, 0.0, -0.9659, 0.9659, 0.0, 0.2588, 0.9659, 0.0, 0.2588, 0.866, 0.0, 0.5, 0.866, 0.0, 0.5, -0.866, 0.0, -0.5, -0.866, 0.0, -0.5, -0.7071, 0.0, -0.7071, -0.7071, 0.0, -0.7071, -0.9659, 0.0, -0.2588, -0.9659, 0.0, -0.2588, -0.866, 0.0, -0.5, -0.866, 0.0, -0.5, 0.7071, 0.0, 0.7071, 0.7071, 0.0, 0.7071, 0.5, 0.0, 0.866, 0.5, 0.0, 0.866, -0.2588, 0.0, 0.9659, -0.2588, 0.0, 0.9659, -0.5, 0.0, 0.866, -0.5, 0.0, 0.866, -0.2588, 0.0, -0.9659, -0.2588, 0.0, -0.9659, 0.0, 0.0, -1.0, 0.0, 0.0, -1.0, 1.0, 0.0, 0.0, 1.0, 0.0, 0.0, 0.9659, 0.0, 0.2588, 0.9659, 0.0, 0.2588, 0.0, 0.0, 1.0, 0.0, 0.0, 1.0, -0.2588, 0.0, 0.9659, -0.2588, 0.0, 0.9659, 0.9659, 0.0, -0.2588, 0.9659, 0.0, -0.2588, 1.0, 0.0, 0.0, 1.0, 0.0, 0.0, 0.7071, 0.0, -0.7071, 0.7071, 0.0, -0.7071, 0.866, 0.0, -0.5, 0.866, 0.0, -0.5, 0.866, 0.0, 0.5, 0.866, 0.0, 0.5, 0.7071, 0.0, 0.7071, 0.7071, 0.0, 0.7071, 0.866, 0.0, -0.5, 0.866, 0.0, -0.5, 0.9659, 0.0, -0.2588, 0.9659, 0.0, -0.2588, -0.866, 0.0, 0.5, -0.866, 0.0, 0.5, -0.9659, 0.0, 0.2588, -0.9659, 0.0, 0.2588, -0.5, 0.0, 0.866, -0.5, 0.0, 0.866, -0.7071, 0.0, 0.7071, -0.7071, 0.0, 0.7071, 0.0, -1.0, 0.0, 0.0, -1.0, 0.0, 0.0, -1.0, 0.0, 0.0, -1.0, 0.0, 0.0, 0.0, -1.0, 0.0, 0.0, -1.0, 0.0, 0.0, -1.0, 0.0, 0.0, -1.0, 1.0, 0.0, 0.0, 1.0, 0.0, 0.0, 1.0, 0.0, 0.0, 1.0, 0.0, 0.0, 0.0, 0.0, 1.0, 0.0, 0.0, 1.0, 0.0, 0.0, 1.0, 0.0, 0.0, 1.0, -1.0, 0.0, 0.0, -1.0, 0.0, 0.0, -1.0, 0.0, 0.0, -1.0, 0.0, 0.0, 0.0, -1.0, 0.0, 0.0, -1.0, 0.0, 0.0, -1.0, 0.0, 0.0, -1.0, 0.0, 0.0, 0.0, 1.0, 0.0, 0.0, 1.0, 0.0, 0.0, 1.0, 0.0, 0.0, 1.0, 0.0, 0.0, -1.0, 0.0, 0.0, -1.0, 0.0, 0.0, -1.0, 0.0, 0.0, -1.0, 1.0, 0.0, 0.0, 1.0, 0.0, 0.0, 1.0, 0.0, 0.0, 1.0, 0.0, 0.0, -1.0, 0.0, 0.0, -1.0, 0.0, 0.0, -1.0, 0.0, 0.0, -1.0, 0.0, 0.0, 0.0, -1.0, 0.0, 0.0, -1.0, 0.0, 0.0, -1.0, 0.0, 0.0, -1.0, 0.0, 0.0, 0.0, 1.0, 0.0, 0.0, 1.0, 0.0, 0.0, 1.0, 0.0, 0.0, 1.0, 1.0, 0.0, 0.0, 1.0, 0.0, 0.0, 1.0, 0.0, 0.0, 1.0, 0.0, 0.0, 0.0, 0.0, -1.0, 0.0, 0.0, -1.0, 0.0, 0.0, -1.0, 0.0, 0.0, -1.0, 0.0, -1.0, 0.0, 0.0, -1.0, 0.0, 0.0, -1.0, 0.0, 0.0, -1.0, 0.0, 0.0, -1.0, 0.0, 0.0, -1.0, 0.0, 0.0, -1.0, 0.0, 0.0, -1.0, 0.0, 0.0, 0.0, -1.0, 0.0, 0.0, -1.0, 0.0, 0.0, -1.0, 0.0, 0.0, -1.0, 1.0, 0.0, 0.0, 1.0, 0.0, 0.0, 1.0, 0.0, 0.0, 1.0, 0.0, 0.0, 0.0, 0.0, 1.0, 0.0, 0.0, 1.0, 0.0, 0.0, 1.0, 0.0, 0.0, 1.0, -1.0, 0.0, 0.0, -1.0, 0.0, 0.0, -1.0, 0.0, 0.0, -1.0, 0.0, 0.0, 0.0, -1.0, 0.0, 0.0, -1.0, 0.0, 0.0, -1.0, 0.0, 0.0, -1.0, 0.0, 0.0, 0.0, 1.0, 0.0, 0.0, 1.0, 0.0, 0.0, 1.0, 0.0, 0.0, 1.0, -1.0, 0.0, 0.0, -1.0, 0.0, 0.0, -1.0, 0.0, 0.0, -1.0, 0.0, 0.0, 0.0, 0.0, -1.0, 0.0, 0.0, -1.0, 0.0, 0.0, -1.0, 0.0, 0.0, -1.0, 1.0, 0.0, 0.0, 1.0, 0.0, 0.0, 1.0, 0.0, 0.0, 1.0, 0.0, 0.0, 0.0, -1.0, 0.0, 0.0, -1.0, 0.0, 0.0, -1.0, 0.0, 0.0, -1.0, 0.0, 0.0, 0.0, -1.0, 0.0, 0.0, -1.0, 0.0, 0.0, -1.0, 0.0, 0.0, -1.0, 1.0, 0.0, 0.0, 1.0, 0.0, 0.0, 1.0, 0.0, 0.0, 1.0, 0.0, 0.0, 0.0, 0.0, 1.0, 0.0, 0.0, 1.0, 0.0, 0.0, 1.0, 0.0, 0.0, 1.0, -1.0, 0.0, 0.0, -1.0, 0.0, 0.0, -1.0, 0.0, 0.0, -1.0, 0.0, 0.0, -1.0, 0.0, 0.0, -1.0, 0.0, 0.0, -1.0, 0.0, 0.0, -1.0, 0.0, 0.0, 0.0, 0.0, 1.0, 0.0, 0.0, 1.0, 0.0, 0.0, 1.0, 0.0, 0.0, 1.0, 0.0, -1.0, 0.0, 0.0, -1.0, 0.0, 0.0, -1.0, 0.0, 0.0, -1.0, 0.0, 0.0, 0.0, -1.0, 0.0, 0.0, -1.0, 0.0, 0.0, -1.0, 0.0, 0.0, -1.0, 1.0, 0.0, 0.0, 1.0, 0.0, 0.0, 1.0, 0.0, 0.0, 1.0, 0.0, 0.0, 0.0, 0.0, -1.0, 0.0, 0.0, -1.0, 0.0, 0.0, -1.0, 0.0, 0.0, -1.0, 0.0, 0.0, -1.0, 0.0, 0.0, -1.0, 0.0, 0.0, -1.0, 0.0, 0.0, -1.0, 1.0, 0.0, 0.0, 1.0, 0.0, 0.0, 1.0, 0.0, 0.0, 1.0, 0.0, 0.0, 0.0, 0.0, 1.0, 0.0, 0.0, 1.0, 0.0, 0.0, 1.0, 0.0, 0.0, 1.0, -1.0, 0.0, 0.0, -1.0, 0.0, 0.0, -1.0, 0.0, 0.0, -1.0, 0.0, 0.0, 0.0, -1.0, 0.0, 0.0, -1.0, 0.0, 0.0, -1.0, 0.0, 0.0, -1.0, 0.0, 0.0, 0.0, 1.0, 0.0, 0.0, 1.0, 0.0, 0.0, 1.0, 0.0, 0.0, 1.0, -1.0, 0.0, 0.0, -1.0, 0.0, 0.0, -1.0, 0.0, 0.0, -1.0, 0.0, 0.0, 0.0, 0.0, -1.0, 0.0, 0.0, -1.0, 0.0, 0.0, -1.0, 0.0, 0.0, -1.0, 1.0, 0.0, 0.0, 1.0, 0.0, 0.0, 1.0, 0.0, 0.0, 1.0, 0.0, 0.0, -1.0, 0.0, 0.0, -1.0, 0.0, 0.0, -1.0, 0.0, 0.0, -1.0, 0.0, 0.0, 0.0, 0.0, 1.0, 0.0, 0.0, 1.0, 0.0, 0.0, 1.0, 0.0, 0.0, 1.0, 1.0, 0.0, 0.0, 1.0, 0.0, 0.0, 1.0, 0.0, 0.0, 1.0, 0.0, 0.0, 0.0, 0.0, -1.0, 0.0, 0.0, -1.0, 0.0, 0.0, -1.0, 0.0, 0.0, -1.0, 0.0, -1.0, 0.0, 0.0, -1.0, 0.0, 0.0, -1.0, 0.0, 0.0, -1.0, 0.0, -1.0, 0.0, 0.0, -1.0, 0.0, 0.0, -1.0, 0.0, 0.0, -1.0, 0.0, 0.0, 0.0, 0.0, 1.0, 0.0, 0.0, 1.0, 0.0, 0.0, 1.0, 0.0, 0.0, 1.0, 1.0, 0.0, 0.0, 1.0, 0.0, 0.0, 1.0, 0.0, 0.0, 1.0, 0.0, 0.0, 0.0, -1.0, 0.0, 0.0, -1.0, 0.0, 0.0, -1.0, 0.0, 0.0, -1.0, 0.0, 0.0, -1.0, 0.0, 0.0, -1.0, 0.0, 0.0, -1.0, 0.0, 0.0, -1.0, 0.0, -1.0, 0.0, 0.0, -1.0, 0.0, 0.0, -1.0, 0.0, 0.0, -1.0, 0.0, 0.0, 0.0, 0.0, 1.0, 0.0, 0.0, 1.0, 0.0, 0.0, 1.0, 0.0, 0.0, 1.0, 1.0, 0.0, 0.0, 1.0, 0.0, 0.0, 1.0, 0.0, 0.0, 1.0, 0.0, 0.0, 0.0, 0.0, -1.0, 0.0, 0.0, -1.0, 0.0, 0.0, -1.0, 0.0, 0.0, -1.0, 0.0, -1.0, 0.0, 0.0, -1.0, 0.0, 0.0, -1.0, 0.0, 0.0, -1.0, 0.0, -1.0, 0.0, 0.0, -1.0, 0.0, 0.0, -1.0, 0.0, 0.0, -1.0, 0.0, 0.0, 0.0, 0.0, 1.0, 0.0, 0.0, 1.0, 0.0, 0.0, 1.0, 0.0, 0.0, 1.0, 1.0, 0.0, 0.0, 1.0, 0.0, 0.0, 1.0, 0.0, 0.0, 1.0, 0.0, 0.0, 0.0, 0.0, -1.0, 0.0, 0.0, -1.0, 0.0, 0.0, -1.0, 0.0, 0.0, -1.0, -1.0, 0.0, 0.0, -1.0, 0.0, 0.0, -1.0, 0.0, 0.0, -1.0, 0.0, 0.0, -1.0, 0.0, 0.0, -1.0, 0.0, 0.0, -1.0, 0.0, 0.0, -1.0, 0.0, 0.0, 0.0, 0.0, 1.0, 0.0, 0.0, 1.0, 0.0, 0.0, 1.0, 0.0, 0.0, 1.0, 1.0, 0.0, 0.0, 1.0, 0.0, 0.0, 1.0, 0.0, 0.0, 1.0, 0.0, 0.0, 0.0, 0.0, -1.0, 0.0, 0.0, -1.0, 0.0, 0.0, -1.0, 0.0, 0.0, -1.0, 0.0, -1.0, 0.0, 0.0, -1.0, 0.0, 0.0, -1.0, 0.0, 0.0, -1.0, 0.0, -1.0, 0.0, 0.0, -1.0, 0.0, 0.0, -1.0, 0.0, 0.0, -1.0, 0.0, 0.0, 0.0, 0.0, 1.0, 0.0, 0.0, 1.0, 0.0, 0.0, 1.0, 0.0, 0.0, 1.0, 1.0, 0.0, 0.0, 1.0, 0.0, 0.0, 1.0, 0.0, 0.0, 1.0, 0.0, 0.0, 0.0, 0.0, -1.0, 0.0, 0.0, -1.0, 0.0, 0.0, -1.0, 0.0, 0.0, -1.0, 0.0, -1.0, 0.0, 0.0, -1.0, 0.0, 0.0, -1.0, 0.0, 0.0, -1.0, 0.0, -1.0, 0.0, 0.0, -1.0, 0.0, 0.0, -1.0, 0.0, 0.0, -1.0, 0.0, 0.0, 0.0, 0.0, 1.0, 0.0, 0.0, 1.0, 0.0, 0.0, 1.0, 0.0, 0.0, 1.0, 0.0, 0.0, -1.0, 0.0, 0.0, -1.0, 0.0, 0.0, -1.0, 0.0, 0.0, -1.0, 1.0, 0.0, 0.0, 1.0, 0.0, 0.0, 1.0, 0.0, 0.0, 1.0, 0.0, 0.0, 0.0, -1.0, 0.0, 0.0, -1.0, 0.0, 0.0, -1.0, 0.0, 0.0, -1.0, 0.0, 0.0, -1.0, 0.0, 0.7071, 0.0, -0.7071, 0.7071, 0.0, -0.7071, 0.7071, 0.0, -0.7071, 0.7071, 0.0, -0.7071, 0.0, -1.0, 1.548e-08, 0.0, -1.0, 1.548e-08, 0.0, -1.0, 1.548e-08, 0.0, -1.0, 1.548e-08, 0.0, -1.0, 1.548e-08, 0.0, -1.0, 1.548e-08, 0.0, -1.0, 1.548e-08, 0.0, -1.0, 1.548e-08, 0.0, -1.0, 1.548e-08, 0.0, -1.0, 1.548e-08, 0.0, -1.0, 1.548e-08, 0.0, -1.0, 1.548e-08, 0.0, -1.0, 1.548e-08, 0.0, -1.0, 1.548e-08, 0.0, -1.0, 1.548e-08, 0.0, -1.0, 1.548e-08, 0.0, -1.0, 1.548e-08, 0.0, -1.0, 1.548e-08, 0.0, -1.0, 1.548e-08, 0.0, -1.0, 1.548e-08, 0.0, -1.0, 1.548e-08, 0.0, -1.0, 1.548e-08, 0.0, -1.0, 1.548e-08, 0.0, -1.0, 1.548e-08, 0.0, 1.0, 0.0, 0.0, 1.0, 0.0, 0.0, 1.0, 0.0, 0.0, 1.0, 0.0, 0.0, 1.0, 0.0, 0.0, 1.0, 0.0, 0.0, 1.0, 0.0, 0.0, 1.0, 0.0, 0.0, 1.0, 0.0, 0.0, 1.0, 0.0, 0.0, 1.0, 0.0, 0.0, 1.0, 0.0, 0.0, 1.0, 0.0, 0.0, 1.0, 0.0, 0.0, 1.0, 0.0, 0.0, 1.0, 0.0, 0.0, 1.0, 0.0, 0.0, 1.0, 0.0, 0.0, 1.0, 0.0, 0.0, 1.0, 0.0, 0.0, 1.0, 0.0, 0.0, 1.0, 0.0, 0.0, 1.0, 0.0, 0.0, 1.0, 0.0, 0.0, 1.0, 0.0, 0.0, 1.0, 0.0, 0.0, 1.0, 0.0, 0.0, 1.0, 0.0, 0.0, 1.0, 0.0, 0.0, 1.0, 0.0, 0.0, 1.0, 0.0, 0.0, 1.0, 0.0, 0.0, 1.0, 0.0, 0.0, 1.0, 0.0, 0.0, 1.0, 0.0, 0.0, 1.0, 0.0, 0.0, 1.0, 0.0, 0.0, 1.0, 0.0, 0.0, 1.0, 0.0, 0.0, 1.0, 0.0, 0.0, 1.0, 0.0, 0.0, 1.0, 0.0, 0.0, 1.0, 0.0, 0.0, 1.0, 0.0, 0.0, 1.0, 0.0, 0.0, 1.0, 0.0, 0.0, 1.0, 0.0, 0.0, 1.0, 0.0, 0.0, 1.0, 0.0, 0.0, 1.0, 0.0, 0.0, 1.0, 0.0, 0.0, 1.0, 0.0, 0.0, 1.0, 0.0, 0.0, 1.0, 0.0, 0.0, 1.0, 0.0, 0.0, 1.0, 0.0, 0.0, 1.0, 0.0, 0.0, 1.0, 0.0, 0.0, 1.0, 0.0, 0.0, 1.0, 0.0, 0.0, 1.0, 0.0, 0.0, 1.0, 0.0, 0.0, 1.0, 0.0, 0.0, 1.0, 0.0, 0.0, 1.0, 0.0, 0.0, -1.0, 0.0, 0.0, -1.0, 0.0, 0.0, -1.0, 0.0, 0.0, -1.0, 0.0, 0.0, -1.0, 0.0, 0.0, -1.0, 2.629e-07, 0.0, -1.0, 2.629e-07, 0.0, -1.0, 2.629e-07, 0.0, -1.0, 2.629e-07, -2.366e-07, -1.0, 1.127e-07, -2.366e-07, -1.0, 1.127e-07, -2.366e-07, -1.0, 1.127e-07, -2.366e-07, -1.0, 1.127e-07, 0.0, -1.0, 0.0, 0.0, -1.0, 0.0, 0.0, -1.0, 0.0, 0.0, -1.0, 0.0, -2.366e-07, -1.0, -1.127e-07, -2.366e-07, -1.0, -1.127e-07, -2.366e-07, -1.0, -1.127e-07, -2.366e-07, -1.0, -1.127e-07, -2.366e-07, -1.0, 1.127e-07, -2.366e-07, -1.0, 1.127e-07, -2.366e-07, -1.0, 1.127e-07, -2.366e-07, -1.0, 1.127e-07, 0.0, -1.0, 0.0, 0.0, -1.0, 0.0, 0.0, -1.0, 0.0, 0.0, -1.0, 0.0, 0.0, -1.0, 0.0, 0.0, -1.0, 0.0, 0.0, -1.0, 0.0, 0.0, -1.0, 0.0, 0.0, -1.0, 0.0, 0.0, -1.0, 0.0, 0.0, -1.0, 0.0, 0.0, -1.0, 0.0, 2.366e-07, -1.0, 1.127e-07, 2.366e-07, -1.0, 1.127e-07, 2.366e-07, -1.0, 1.127e-07, 2.366e-07, -1.0, 1.127e-07, 0.0, -1.0, 0.0, 0.0, -1.0, 0.0, 0.0, -1.0, 0.0, 0.0, -1.0, 0.0, 0.0, -1.0, 0.0, 0.0, -1.0, 0.0, 0.0, -1.0, 0.0, 0.0, -1.0, 0.0, -1.183e-07, -1.0, 2.253e-07, -1.183e-07, -1.0, 2.253e-07, -1.183e-07, -1.0, 2.253e-07, -1.183e-07, -1.0, 2.253e-07, 0.0, -1.0, 0.0, 0.0, -1.0, 0.0, 0.0, -1.0, 0.0, 0.0, -1.0, 0.0, 1.183e-07, -1.0, 2.253e-07, 1.183e-07, -1.0, 2.253e-07, 1.183e-07, -1.0, 2.253e-07, 1.183e-07, -1.0, 2.253e-07, 0.0, -1.0, 0.0, 0.0, -1.0, 0.0, 0.0, -1.0, 0.0, 0.0, -1.0, 0.0, -1.0, -3.889e-08, 0.0, -1.0, -3.889e-08, 0.0, -1.0, -3.889e-08, 0.0, -1.0, -3.889e-08, 0.0, -1.0, -3.889e-08, 0.0, -1.0, -3.889e-08, 0.0, -1.0, -3.889e-08, 0.0, -1.0, -3.889e-08, 0.0, -1.0, -3.889e-08, 0.0, -1.0, -3.889e-08, 0.0, -1.0, -3.889e-08, 0.0, -1.0, -3.889e-08, 0.0, -1.0, -3.889e-08, 0.0, -1.0, -3.889e-08, 0.0, -1.0, -3.889e-08, 0.0, -1.0, -3.889e-08, 0.0, -1.0, -3.889e-08, 0.0, -1.0, -3.889e-08, 0.0, -1.0, -3.889e-08, 0.0, -1.0, -3.889e-08, 0.0])] * 3)])

# ---- objects
ob_uqfn_13_2x3mm_p0_5mm = bpy.data.objects.new('UQFN-13_2x3mm_P0.5mm', me_shape_9_indexedfaceset)

# ---- transforms, parenting, visibility, modifiers, constraints
ob_uqfn_13_2x3mm_p0_5mm.location = (0.0, 0.0, 0.0)
ob_uqfn_13_2x3mm_p0_5mm.rotation_euler = (1.571, 0.0, -0.0)
ob_uqfn_13_2x3mm_p0_5mm.scale = (2.54, 2.54, 2.54)
_m = ob_uqfn_13_2x3mm_p0_5mm.modifiers.new('Bevel', 'BEVEL')
_m.width = 0.001
_m.width_pct = 0.001
_m.segments = 4

# ---- collection membership
col_collection.objects.link(ob_uqfn_13_2x3mm_p0_5mm)

# ---- scene / render settings (as saved in the file)
scene.frame_start = 1; scene.frame_end = 250; scene.frame_set(1)
scene.render.engine = 'BLENDER_EEVEE_NEXT'
scene.cycles.sampling_pattern = 'TABULATED_SOBOL'
scene.cycles.use_light_tree = False
scene.view_settings.view_transform = 'Filmic'
bpy.context.view_layer.update()

# ---- added for rendering (the .blend has no active camera and no usable light): camera, sun
cam_auto = bpy.data.cameras.new('AutoCamera')
cam_auto.lens = 50.0
cam_auto.sensor_width = 36.0
cam_auto.clip_end = 1000.0
ob_auto_camera = bpy.data.objects.new('AutoCamera', cam_auto)
scene.collection.objects.link(ob_auto_camera)
ob_auto_camera.location = (2.97054, -3.56464, 2.65393)
ob_auto_camera.rotation_euler = (1.09748, -7.21219e-08, 0.694738)
scene.camera = ob_auto_camera
light_auto_sun = bpy.data.lights.new('AutoSun', 'SUN')
light_auto_sun.energy = 3.0
light_auto_sun.angle = 0.0523599
ob_auto_sun = bpy.data.objects.new('AutoSun', light_auto_sun)
scene.collection.objects.link(ob_auto_sun)
ob_auto_sun.rotation_euler = (0.872665, 0.174533, 0.523599)
bpy.context.view_layer.update()
